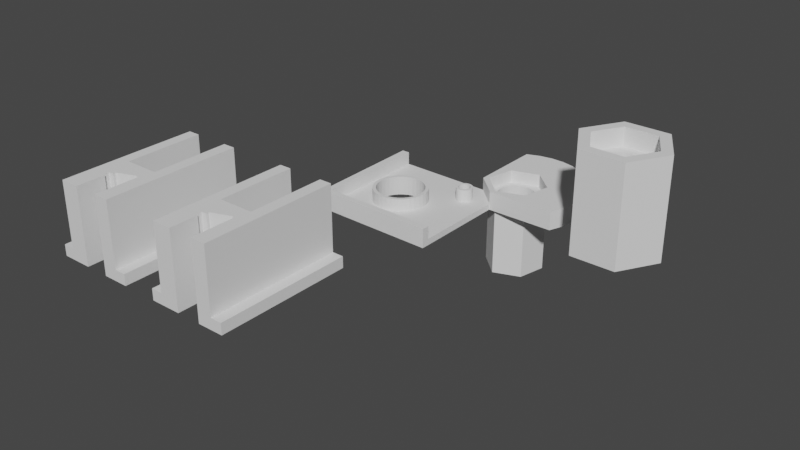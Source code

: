 # Source: soporte-arzopa.blend  (saved by Blender 4.2.66; exported with 4.5.12 LTS)
import bpy
from mathutils import Matrix  # noqa: F401  (used for matrix-valued properties, if any)

bpy.ops.wm.read_factory_settings(use_empty=True)
scene = bpy.context.scene
scene.name = 'Scene'

# ---- collections
col_collection = bpy.data.collections.new('Collection'); scene.collection.children.link(col_collection)

# ---- world
world_world = bpy.data.worlds.new('World'); scene.world = world_world
world_world.use_nodes = True; world_world.node_tree.nodes.clear()
_N = world_world.node_tree.nodes; _L = world_world.node_tree.links
n0 = _N.new('ShaderNodeOutputWorld'); n0.name = 'World Output'; n0.location = (300, 300)
n1 = _N.new('ShaderNodeBackground'); n1.name = 'Background'; n1.location = (10, 300)
n1.inputs[0].default_value = (0.05088, 0.05088, 0.05088, 1.0)
_L.new(n1.outputs[0], n0.inputs[0])
n0.is_active_output = True
world_world.color = (0.05088, 0.05088, 0.05088)
world_world.use_sun_shadow = False
world_world.sun_shadow_jitter_overblur = 0.0

# ---- meshes
me_plane_001 = bpy.data.meshes.new('Plane.001')
me_plane_001.from_pydata([], [], [])
_uv = me_plane_001.uv_layers.new(name='UVMap')
_uv.uv.foreach_set('vector', [])
me_plane_001.update()
me_soporte_arzopa = bpy.data.meshes.new('soporte-arzopa')
me_soporte_arzopa.from_pydata([(-0.2263, -0.6401, -0.6828), (-0.2263, -1.387, -0.6828), (-0.6833, -1.387, -0.6828), (-0.6833, -0.768, -0.6828), (-0.2267, -0.6401, 1.338), (-0.6833, -0.768, 1.338), (-0.6833, -1.387, 1.338), (-0.2267, -1.387, 1.338), (-0.2264, -1.387, -0.3849), (-0.1708, -1.387, -0.3849), (-0.1713, -1.387, 1.338), (0.557, 2.28, -0.3849), (0.557, 0.1846, -0.3849), (0.557, 0.1846, 1.338), (0.557, 2.28, 1.338), (-0.09825, -0.4562, -0.3849), (-0.09825, -0.3911, -0.3849), (-0.09881, -0.3911, 1.338), (-0.09881, -0.4562, 1.338), (-0.4729, 2.28, -0.3849), (-0.6833, 2.28, -0.3849), (-0.6833, 2.28, 1.338), (-0.4726, 2.28, 1.338), (0.4841, -1.387, -0.3849), (0.8823, -1.387, -0.3849), (0.8823, -1.387, 1.338), (0.4841, -1.387, 1.338), (-0.3716, 0.1846, -0.3849), (-0.371, 0.1846, 1.338), (0.405, -0.2036, 1.338), (0.5066, -0.09518, 1.338), (0.8823, 2.28, -0.3849), (0.8823, 2.28, 1.338), (-0.6833, -0.768, -0.3849), (-0.6833, -1.387, -0.3849), (0.4841, -0.2598, -0.3849), (0.4841, -0.2601, 1.338), (-0.3716, 2.28, -0.3849), (-0.371, 2.28, 1.338), (0.8823, 0.1864, -0.3849), (0.8823, 0.1864, 1.338), (-0.6833, -0.6248, -0.3849), (-0.6833, -0.3673, -0.3849), (-0.9871, -0.3673, -0.3849), (-0.9871, -0.6248, -0.3849), (-0.3717, 0.1846, -0.6828), (-0.3717, 2.28, -0.6828), (0.8823, -0.1668, 1.338), (0.568, -0.175, 1.338), (0.8823, 2.28, -0.6828), (1.183, 2.28, -0.3849), (1.183, 2.28, -0.6828), (0.557, 2.28, -0.6828), (0.557, 0.1846, -0.6828), (0.5066, -0.09518, -0.6828), (0.405, -0.2036, -0.6828), (-0.09812, -0.3911, -0.6828), (0.4841, -1.387, -0.6828), (0.8823, -1.387, -0.6828), (-0.473, 2.28, -0.6828), (-0.6833, 2.28, -0.6828), (-0.09812, -0.4562, -0.6828), (-0.1707, -1.387, -0.6828), (1.183, 0.1864, -0.6828), (1.183, 0.1864, -0.3849), (-0.9871, -0.768, -0.6828), (-0.9871, -1.387, -0.6828), (-0.9871, -1.387, -0.3849), (-0.9871, -0.768, -0.3849), (1.183, -1.387, -0.6828), (1.183, -1.387, -0.3849), (-0.9871, 2.28, -0.6828), (-0.9871, 2.28, -0.3849), (0.8823, 0.1864, -0.6828), (0.8823, -0.1668, -0.3849), (1.183, -0.1668, -0.3849), (-0.6833, -0.6248, -0.6828), (-0.9871, -0.6248, -0.6828), (-0.6833, -0.3673, -0.6828), (-0.9871, -0.3673, -0.6828), (-0.6833, -0.6248, 1.338), (-0.6833, -0.3673, 1.338), (-0.9871, 0.1802, -0.6828), (-0.9871, 0.1802, -0.3849), (-0.6833, 0.1802, -0.6828), (-0.2395, -0.3674, -0.6828), (-0.2263, -0.4813, -0.6828), (-0.6833, 0.1802, 1.338), (-0.6833, 0.1802, -0.3849), (0.8823, -0.1668, -0.6828), (1.183, -0.1668, -0.6828), (-0.2399, -0.3674, 1.338), (-0.2267, -0.4813, 1.338), (-0.4726, 0.1824, 1.338), (0.405, -0.2036, -0.3849), (0.568, -0.175, -0.6828), (0.4841, -0.2598, -0.6828), (-0.473, 0.1824, -0.6828), (-0.1713, -0.6357, 1.338), (-0.1708, -0.6357, -0.3849), (-0.1707, -0.6357, -0.6828), (0.4446, -0.201, 1.338), (0.4735, -0.2216, 1.338), (0.4446, -0.201, -0.6828), (0.4446, -0.201, -0.3849), (0.4735, -0.2216, -0.6828), (0.4735, -0.2216, -0.3849)], [], [(6, 7, 4, 5), (86, 85, 56, 61), (4, 98, 100, 0), (64, 75, 90, 63), (96, 35, 106, 105), (7, 6, 34, 8), (13, 14, 11, 12), (29, 17, 16, 94), (17, 29, 30), (30, 13, 28), (30, 28, 17), (67, 66, 2, 34), (68, 44, 77, 65), (21, 22, 19, 20), (25, 26, 23, 24), (47, 25, 24, 74), (37, 27, 45, 46), (50, 51, 49, 31), (36, 26, 25), (25, 47, 48), (25, 48, 36), (64, 50, 31, 39), (66, 65, 3, 2), (53, 54, 55), (55, 56, 45), (55, 45, 53), (94, 16, 56, 55), (75, 64, 39, 74), (104, 101, 29, 94), (69, 70, 24, 58), (24, 23, 57, 58), (19, 37, 46, 59), (43, 44, 41, 42), (6, 5, 33, 34), (38, 28, 27, 37), (23, 35, 96, 57), (71, 72, 20, 60), (51, 63, 73, 49), (11, 31, 49, 52), (68, 67, 34, 33), (77, 79, 78, 76), (81, 42, 41, 80), (44, 68, 33, 41), (83, 72, 71, 82), (88, 87, 21, 20), (32, 40, 39, 31), (43, 83, 82, 79), (80, 92, 91, 81), (83, 88, 20, 72), (40, 47, 74, 39), (83, 43, 42, 88), (5, 80, 41, 33), (16, 15, 61, 56), (87, 88, 42, 81), (65, 77, 76, 3), (12, 11, 52, 53), (67, 68, 65, 66), (79, 82, 84, 78), (44, 43, 79, 77), (90, 69, 58, 89), (93, 87, 81, 91), (91, 17, 28), (91, 28, 93), (22, 21, 87, 93), (13, 30, 48), (1, 0, 100, 62), (22, 38, 37, 19), (53, 52, 49, 73), (40, 13, 48, 47), (95, 54, 53), (63, 90, 89, 73), (38, 22, 93, 28), (9, 8, 1, 62), (102, 48, 30, 101), (59, 97, 84, 60), (75, 70, 69, 90), (82, 71, 60, 84), (92, 4, 0, 86), (9, 99, 98, 10), (50, 64, 63, 51), (70, 75, 74, 24), (17, 18, 15, 16), (5, 4, 92, 80), (95, 53, 73, 89), (56, 85, 97), (56, 97, 45), (46, 45, 97, 59), (84, 97, 85, 78), (76, 78, 85, 86), (92, 18, 17, 91), (20, 19, 59, 60), (28, 13, 12, 27), (10, 7, 8, 9), (27, 12, 53, 45), (96, 89, 58, 57), (7, 10, 98, 4), (9, 62, 100, 99), (98, 99, 100), (35, 36, 102, 106), (86, 61, 15), (15, 18, 92), (15, 92, 86), (30, 29, 101), (102, 36, 48), (3, 76, 86, 0), (106, 102, 101, 104), (103, 104, 94, 55), (105, 106, 104, 103), (26, 36, 35, 23), (8, 34, 2, 1), (2, 3, 0, 1), (96, 95, 89), (54, 95, 96), (54, 96, 105), (103, 55, 54), (105, 103, 54), (13, 40, 32, 14), (14, 32, 31, 11)])
me_soporte_arzopa.update()
me_soporte_arzopa_002 = bpy.data.meshes.new('soporte-arzopa.002')
me_soporte_arzopa_002.from_pydata([(-0.2263, -0.6401, -0.6828), (-0.2263, -1.387, -0.6828), (-0.6833, -1.387, -0.6828), (-0.6833, -0.768, -0.6828), (-0.2267, -0.6401, 1.338), (-0.6833, -0.768, 1.338), (-0.6833, -1.387, 1.338), (-0.2267, -1.387, 1.338), (-0.2264, -1.387, -0.3849), (-0.1708, -1.387, -0.3849), (-0.1713, -1.387, 1.338), (0.557, 2.28, -0.3849), (0.557, 0.1846, -0.3849), (0.557, 0.1846, 1.338), (0.557, 2.28, 1.338), (-0.09825, -0.4562, -0.3849), (-0.09825, -0.3911, -0.3849), (-0.09881, -0.3911, 1.338), (-0.09881, -0.4562, 1.338), (-0.4729, 2.28, -0.3849), (-0.6833, 2.28, -0.3849), (-0.6833, 2.28, 1.338), (-0.4726, 2.28, 1.338), (0.4841, -1.387, -0.3849), (0.8823, -1.387, -0.3849), (0.8823, -1.387, 1.338), (0.4841, -1.387, 1.338), (-0.3716, 0.1846, -0.3849), (-0.371, 0.1846, 1.338), (0.405, -0.2036, 1.338), (0.5066, -0.09518, 1.338), (0.8823, 2.28, -0.3849), (0.8823, 2.28, 1.338), (-0.6833, -0.768, -0.3849), (-0.6833, -1.387, -0.3849), (0.4841, -0.2598, -0.3849), (0.4841, -0.2601, 1.338), (-0.3716, 2.28, -0.3849), (-0.371, 2.28, 1.338), (0.8823, 0.1864, -0.3849), (0.8823, 0.1864, 1.338), (-0.6833, -0.6248, -0.3849), (-0.6833, -0.3673, -0.3849), (-0.9871, -0.3673, -0.3849), (-0.9871, -0.6248, -0.3849), (-0.3717, 0.1846, -0.6828), (-0.3717, 2.28, -0.6828), (0.8823, -0.1668, 1.338), (0.568, -0.175, 1.338), (0.8823, 2.28, -0.6828), (1.183, 2.28, -0.3849), (1.183, 2.28, -0.6828), (0.557, 2.28, -0.6828), (0.557, 0.1846, -0.6828), (0.5066, -0.09518, -0.6828), (0.405, -0.2036, -0.6828), (-0.09812, -0.3911, -0.6828), (0.4841, -1.387, -0.6828), (0.8823, -1.387, -0.6828), (-0.473, 2.28, -0.6828), (-0.6833, 2.28, -0.6828), (-0.09812, -0.4562, -0.6828), (-0.1707, -1.387, -0.6828), (1.183, 0.1864, -0.6828), (1.183, 0.1864, -0.3849), (-0.9871, -0.768, -0.6828), (-0.9871, -1.387, -0.6828), (-0.9871, -1.387, -0.3849), (-0.9871, -0.768, -0.3849), (1.183, -1.387, -0.6828), (1.183, -1.387, -0.3849), (-0.9871, 2.28, -0.6828), (-0.9871, 2.28, -0.3849), (0.8823, 0.1864, -0.6828), (0.8823, -0.1668, -0.3849), (1.183, -0.1668, -0.3849), (-0.6833, -0.6248, -0.6828), (-0.9871, -0.6248, -0.6828), (-0.6833, -0.3673, -0.6828), (-0.9871, -0.3673, -0.6828), (-0.6833, -0.6248, 1.338), (-0.6833, -0.3673, 1.338), (-0.9871, 0.1802, -0.6828), (-0.9871, 0.1802, -0.3849), (-0.6833, 0.1802, -0.6828), (-0.2395, -0.3674, -0.6828), (-0.2263, -0.4813, -0.6828), (-0.6833, 0.1802, 1.338), (-0.6833, 0.1802, -0.3849), (0.8823, -0.1668, -0.6828), (1.183, -0.1668, -0.6828), (-0.2399, -0.3674, 1.338), (-0.2267, -0.4813, 1.338), (-0.4726, 0.1824, 1.338), (0.405, -0.2036, -0.3849), (0.568, -0.175, -0.6828), (0.4841, -0.2598, -0.6828), (-0.473, 0.1824, -0.6828), (-0.1713, -0.6357, 1.338), (-0.1708, -0.6357, -0.3849), (-0.1707, -0.6357, -0.6828), (0.4445, -0.201, 1.338), (0.4735, -0.2216, 1.338), (0.4446, -0.201, -0.6828), (0.4446, -0.201, -0.3849), (0.4735, -0.2216, -0.6828), (0.4735, -0.2216, -0.3849)], [], [(6, 7, 4, 5), (86, 85, 56, 61), (4, 98, 100, 0), (64, 75, 90, 63), (96, 35, 106, 105), (7, 6, 34, 8), (13, 14, 11, 12), (29, 17, 16, 94), (17, 29, 30), (30, 13, 28), (30, 28, 17), (67, 66, 2, 34), (68, 44, 77, 65), (21, 22, 19, 20), (25, 26, 23, 24), (47, 25, 24, 74), (37, 27, 45, 46), (50, 51, 49, 31), (36, 26, 25), (25, 47, 48), (25, 48, 36), (64, 50, 31, 39), (66, 65, 3, 2), (53, 54, 55), (55, 56, 45), (55, 45, 53), (94, 16, 56, 55), (75, 64, 39, 74), (104, 101, 29, 94), (69, 70, 24, 58), (24, 23, 57, 58), (19, 37, 46, 59), (43, 44, 41, 42), (6, 5, 33, 34), (38, 28, 27, 37), (23, 35, 96, 57), (71, 72, 20, 60), (51, 63, 73, 49), (11, 31, 49, 52), (68, 67, 34, 33), (77, 79, 78, 76), (81, 42, 41, 80), (44, 68, 33, 41), (83, 72, 71, 82), (88, 87, 21, 20), (32, 40, 39, 31), (43, 83, 82, 79), (80, 92, 91, 81), (83, 88, 20, 72), (40, 47, 74, 39), (83, 43, 42, 88), (5, 80, 41, 33), (16, 15, 61, 56), (87, 88, 42, 81), (65, 77, 76, 3), (12, 11, 52, 53), (67, 68, 65, 66), (79, 82, 84, 78), (44, 43, 79, 77), (90, 69, 58, 89), (93, 87, 81, 91), (91, 17, 28), (91, 28, 93), (22, 21, 87, 93), (13, 30, 48), (1, 0, 100, 62), (22, 38, 37, 19), (53, 52, 49, 73), (40, 13, 48, 47), (95, 54, 53), (63, 90, 89, 73), (38, 22, 93, 28), (9, 8, 1, 62), (102, 48, 30, 101), (59, 97, 84, 60), (75, 70, 69, 90), (82, 71, 60, 84), (92, 4, 0, 86), (9, 99, 98, 10), (50, 64, 63, 51), (70, 75, 74, 24), (17, 18, 15, 16), (5, 4, 92, 80), (95, 53, 73, 89), (56, 85, 97), (56, 97, 45), (46, 45, 97, 59), (84, 97, 85, 78), (76, 78, 85, 86), (92, 18, 17, 91), (20, 19, 59, 60), (28, 13, 12, 27), (10, 7, 8, 9), (27, 12, 53, 45), (96, 89, 58, 57), (7, 10, 98, 4), (9, 62, 100, 99), (98, 99, 100), (35, 36, 102, 106), (86, 61, 15), (15, 18, 92), (15, 92, 86), (30, 29, 101), (102, 36, 48), (3, 76, 86, 0), (106, 102, 101, 104), (103, 104, 94, 55), (105, 106, 104, 103), (26, 36, 35, 23), (8, 34, 2, 1), (2, 3, 0, 1), (96, 95, 89), (54, 95, 96), (54, 96, 105), (103, 55, 54), (105, 103, 54), (13, 40, 32, 14), (14, 32, 31, 11)])
me_soporte_arzopa_002.update()
me_circle = bpy.data.meshes.new('Circle')
me_circle.from_pydata([(0.0, 1.0, -0.317), (-0.1951, 0.9808, -0.317), (-0.3827, 0.9239, -0.317), (-0.5556, 0.8315, -0.317), (-0.7071, 0.7071, -0.317), (-0.8315, 0.5556, -0.317), (-0.9239, 0.3827, -0.317), (-0.9808, 0.1951, -0.317), (-1.0, 0.0, -0.317), (-0.9808, -0.1951, -0.317), (-0.9239, -0.3827, -0.317), (-0.8315, -0.5556, -0.317), (-0.7071, -0.7071, -0.317), (-0.5556, -0.8315, -0.317), (-0.3827, -0.9239, -0.317), (-0.1951, -0.9808, -0.317), (0.0, -1.0, -0.317), (0.1951, -0.9808, -0.317), (0.3827, -0.9239, -0.317), (0.5556, -0.8315, -0.317), (0.7071, -0.7071, -0.317), (0.8315, -0.5556, -0.317), (0.9239, -0.3827, -0.317), (0.9808, -0.1951, -0.317), (1.0, 0.0, -0.317), (0.9808, 0.1951, -0.317), (0.9239, 0.3827, -0.317), (0.8315, 0.5556, -0.317), (0.7071, 0.7071, -0.317), (0.5556, 0.8315, -0.317), (0.3827, 0.9239, -0.317), (0.1951, 0.9808, -0.317), (-0.2955, 3.612, -0.6358), (0.3932, 3.601, -0.6358), (1.066, 3.455, -0.6358), (2.265, 2.789, -0.6358), (2.744, 2.294, -0.6358), (3.117, 1.715, -0.6358), (3.493, 0.3965, -0.6358), (3.482, -0.2922, -0.6358), (3.336, -0.9654, -0.6358), (3.062, -1.696, -0.6358), (-1.614, 3.236, -0.6358), (-0.9732, 3.489, -0.6358), (-1.618, -0.6161, 0.3439), (-1.048, 1.021, -0.6358), (-1.71, -1.645, -0.321), (-1.627, -1.653, -0.321), (-1.474, -1.717, -0.321), (-1.627, -2.486, -0.321), (-1.71, -2.494, -0.321), (-2.102, -2.232, -0.321), (-2.126, -2.152, -0.321), (-2.126, -1.987, -0.321), (-2.063, -1.834, -0.321), (-2.01, -1.769, -0.321), (-1.872, -1.677, -0.321), (-1.547, -1.677, -0.321), (-1.41, -1.769, -0.321), (-1.357, -1.834, -0.321), (-1.318, -1.907, -0.321), (-1.294, -1.987, -0.321), (-1.285, -2.069, -0.321), (-1.294, -2.152, -0.321), (-1.318, -2.232, -0.321), (-1.357, -2.305, -0.321), (-1.41, -2.369, -0.321), (-1.474, -2.422, -0.321), (-1.547, -2.461, -0.321), (-1.793, -2.486, -0.321), (-1.872, -2.461, -0.321), (-1.946, -2.422, -0.321), (-2.01, -2.369, -0.321), (-2.063, -2.305, -0.321), (-2.134, -2.069, -0.321), (-2.102, -1.907, -0.321), (-1.946, -1.717, -0.321), (-1.793, -1.653, -0.321), (-1.71, -1.764, -0.321), (-1.65, -1.769, -0.321), (-1.593, -1.787, -0.321), (-1.54, -1.815, -0.321), (-1.494, -1.853, -0.321), (-1.456, -1.9, -0.321), (-1.427, -1.952, -0.321), (-1.41, -2.01, -0.321), (-1.404, -2.069, -0.321), (-1.41, -2.129, -0.321), (-1.427, -2.186, -0.321), (-1.456, -2.239, -0.321), (-1.494, -2.286, -0.321), (-1.54, -2.324, -0.321), (-1.593, -2.352, -0.321), (-1.65, -2.369, -0.321), (-1.71, -2.375, -0.321), (-1.769, -2.369, -0.321), (-1.827, -2.352, -0.321), (-1.88, -2.324, -0.321), (-1.926, -2.286, -0.321), (-1.964, -2.239, -0.321), (-1.992, -2.186, -0.321), (-2.01, -2.129, -0.321), (-2.016, -2.069, -0.321), (-2.01, -2.01, -0.321), (-1.992, -1.952, -0.321), (-1.964, -1.9, -0.321), (-1.926, -1.853, -0.321), (-1.88, -1.815, -0.321), (-1.827, -1.787, -0.321), (-1.769, -1.769, -0.321), (-4.105, -2.705, -0.321), (-3.832, -2.732, -0.321), (-3.327, -2.941, -0.321), (-3.832, -5.478, -0.321), (-4.105, -5.505, -0.321), (-5.399, -4.641, -0.321), (-5.478, -4.378, -0.321), (-5.478, -3.832, -0.321), (-5.269, -3.327, -0.321), (-5.095, -3.115, -0.321), (-4.641, -2.812, -0.321), (-3.569, -2.812, -0.321), (-3.115, -3.115, -0.321), (-2.941, -3.327, -0.321), (-2.812, -3.569, -0.321), (-2.732, -3.832, -0.321), (-2.705, -4.105, -0.321), (-2.732, -4.378, -0.321), (-2.812, -4.641, -0.321), (-2.941, -4.883, -0.321), (-3.115, -5.095, -0.321), (-3.327, -5.269, -0.321), (-3.569, -5.399, -0.321), (-4.378, -5.478, -0.321), (-4.641, -5.399, -0.321), (-4.883, -5.269, -0.321), (-5.095, -5.095, -0.321), (-5.269, -4.883, -0.321), (-5.505, -4.105, -0.321), (-5.399, -3.569, -0.321), (-4.883, -2.941, -0.321), (-4.378, -2.732, -0.321), (-4.105, -2.88, -0.321), (-3.866, -2.904, -0.321), (-3.636, -2.973, -0.321), (-3.425, -3.087, -0.321), (-3.239, -3.239, -0.321), (-3.087, -3.425, -0.321), (-2.973, -3.636, -0.321), (-2.904, -3.866, -0.321), (-2.88, -4.105, -0.321), (-2.904, -4.344, -0.321), (-2.973, -4.574, -0.321), (-3.087, -4.786, -0.321), (-3.239, -4.971, -0.321), (-3.425, -5.124, -0.321), (-3.636, -5.237, -0.321), (-3.866, -5.307, -0.321), (-4.105, -5.33, -0.321), (-4.344, -5.307, -0.321), (-4.574, -5.237, -0.321), (-4.786, -5.124, -0.321), (-4.971, -4.971, -0.321), (-5.123, -4.786, -0.321), (-5.237, -4.574, -0.321), (-5.306, -4.344, -0.321), (-5.33, -4.105, -0.321), (-5.306, -3.866, -0.321), (-5.237, -3.636, -0.321), (-5.123, -3.425, -0.321), (-4.971, -3.239, -0.321), (-4.786, -3.087, -0.321), (-4.574, -2.973, -0.321), (-4.344, -2.904, -0.321), (-0.4345, -1.714, -0.321), (-1.618, -0.6161, -0.321), (-0.4345, -6.529, -0.321), (-6.518, -6.529, -0.321), (-6.518, -0.537, -0.321), (-1.627, -1.653, -0.6412), (-1.71, -1.645, -0.6412), (-1.71, -2.494, -0.6412), (-1.627, -2.486, -0.6412), (-2.126, -2.152, -0.6412), (-2.102, -2.232, -0.6412), (-2.01, -1.769, -0.6412), (-2.063, -1.834, -0.6412), (-1.357, -1.834, -0.6412), (-1.41, -1.769, -0.6412), (-1.318, -1.907, -0.6412), (-1.294, -1.987, -0.6412), (-1.285, -2.069, -0.6412), (-1.294, -2.152, -0.6412), (-1.318, -2.232, -0.6412), (-1.357, -2.305, -0.6412), (-1.41, -2.369, -0.6412), (-1.474, -2.422, -0.6412), (-1.547, -2.461, -0.6412), (-1.872, -2.461, -0.6412), (-1.793, -2.486, -0.6412), (-1.946, -2.422, -0.6412), (-2.01, -2.369, -0.6412), (-2.063, -2.305, -0.6412), (-1.65, -1.769, -0.6412), (-1.71, -1.764, -0.6412), (-1.593, -1.787, -0.6412), (-1.54, -1.815, -0.6412), (-1.494, -1.853, -0.6412), (-1.456, -1.9, -0.6412), (-1.427, -1.952, -0.6412), (-1.41, -2.01, -0.6412), (-1.404, -2.069, -0.6412), (-1.41, -2.129, -0.6412), (-1.427, -2.186, -0.6412), (-1.456, -2.239, -0.6412), (-1.494, -2.286, -0.6412), (-1.54, -2.324, -0.6412), (-1.593, -2.352, -0.6412), (-1.65, -2.369, -0.6412), (-1.71, -2.375, -0.6412), (-1.769, -2.369, -0.6412), (-1.827, -2.352, -0.6412), (-1.88, -2.324, -0.6412), (-1.926, -2.286, -0.6412), (-1.964, -2.239, -0.6412), (-1.992, -2.186, -0.6412), (-2.01, -2.129, -0.6412), (-2.016, -2.069, -0.6412), (-2.01, -2.01, -0.6412), (-1.992, -1.952, -0.6412), (-1.964, -1.9, -0.6412), (-1.926, -1.853, -0.6412), (-1.88, -1.815, -0.6412), (-1.827, -1.787, -0.6412), (-1.769, -1.769, -0.6412), (-1.547, -1.677, -0.6412), (-2.134, -2.069, -0.6412), (-2.102, -1.907, -0.6412), (-1.946, -1.717, -0.6412), (-1.793, -1.653, -0.6412), (-1.474, -1.717, -0.6412), (-2.126, -1.987, -0.6358), (-1.872, -1.677, -0.6412), (-3.832, -2.732, -0.6412), (-4.105, -2.705, -0.6412), (-4.105, -5.505, -0.6412), (-3.832, -5.478, -0.6412), (-5.478, -4.378, -0.6412), (-5.399, -4.641, -0.6412), (-5.095, -3.115, -0.6412), (-5.269, -3.327, -0.6412), (-2.941, -3.327, -0.6412), (-3.115, -3.115, -0.6412), (-2.812, -3.569, -0.6412), (-2.732, -3.832, -0.6412), (-2.705, -4.105, -0.6412), (-2.732, -4.378, -0.6412), (-2.812, -4.641, -0.6412), (-2.941, -4.883, -0.6412), (-3.115, -5.095, -0.6412), (-3.327, -5.269, -0.6412), (-3.569, -5.399, -0.6412), (-4.641, -5.399, -0.6412), (-4.378, -5.478, -0.6412), (-4.883, -5.269, -0.6412), (-5.095, -5.095, -0.6412), (-5.269, -4.883, -0.6412), (-3.866, -2.904, -0.6412), (-4.105, -2.88, -0.6412), (-3.636, -2.973, -0.6412), (-3.425, -3.087, -0.6412), (-3.239, -3.239, -0.6412), (-3.087, -3.425, -0.6412), (-2.973, -3.636, -0.6412), (-2.904, -3.866, -0.6412), (-2.88, -4.105, -0.6412), (-2.904, -4.344, -0.6412), (-2.973, -4.574, -0.6412), (-3.087, -4.786, -0.6412), (-3.239, -4.971, -0.6412), (-3.425, -5.124, -0.6412), (-3.636, -5.237, -0.6412), (-3.866, -5.307, -0.6412), (-4.105, -5.33, -0.6412), (-4.344, -5.307, -0.6412), (-4.574, -5.237, -0.6412), (-4.786, -5.124, -0.6412), (-4.971, -4.971, -0.6412), (-5.123, -4.786, -0.6412), (-5.237, -4.574, -0.6412), (-5.306, -4.344, -0.6412), (-5.33, -4.105, -0.6412), (-5.306, -3.866, -0.6412), (-5.237, -3.636, -0.6412), (-5.123, -3.425, -0.6412), (-4.971, -3.239, -0.6412), (-4.786, -3.087, -0.6412), (-4.574, -2.973, -0.6412), (-4.344, -2.904, -0.6412), (-3.569, -2.812, -0.6412), (-5.505, -4.105, -0.6412), (-5.399, -3.569, -0.6412), (-4.883, -2.941, -0.6412), (-4.378, -2.732, -0.6412), (-3.327, -2.941, -0.6412), (-5.478, -3.832, -0.6412), (-4.641, -2.812, -0.6412), (-0.4345, -1.714, -0.6412), (-0.4345, -6.529, -0.6412), (-6.518, -6.529, -0.6412), (-6.518, -0.537, -0.6412), (-3.832, -2.732, 0.3439), (-4.105, -2.705, 0.3439), (-4.105, -5.505, 0.3439), (-3.832, -5.478, 0.3439), (-5.478, -4.378, 0.3439), (-5.399, -4.641, 0.3439), (-5.095, -3.115, 0.3439), (-5.269, -3.327, 0.3439), (-2.941, -3.327, 0.3439), (-3.115, -3.115, 0.3439), (-2.812, -3.569, 0.3439), (-2.732, -3.832, 0.3439), (-2.705, -4.105, 0.3439), (-2.732, -4.378, 0.3439), (-2.812, -4.641, 0.3439), (-2.941, -4.883, 0.3439), (-3.115, -5.095, 0.3439), (-3.327, -5.269, 0.3439), (-3.569, -5.399, 0.3439), (-4.641, -5.399, 0.3439), (-4.378, -5.478, 0.3439), (-4.883, -5.269, 0.3439), (-5.095, -5.095, 0.3439), (-5.269, -4.883, 0.3439), (-3.866, -2.904, 0.3439), (-4.105, -2.88, 0.3439), (-3.636, -2.973, 0.3439), (-3.425, -3.087, 0.3439), (-3.239, -3.239, 0.3439), (-3.087, -3.425, 0.3439), (-2.973, -3.636, 0.3439), (-2.904, -3.866, 0.3439), (-2.88, -4.105, 0.3439), (-2.904, -4.344, 0.3439), (-2.973, -4.574, 0.3439), (-3.087, -4.786, 0.3439), (-3.239, -4.971, 0.3439), (-3.425, -5.124, 0.3439), (-3.636, -5.237, 0.3439), (-3.866, -5.307, 0.3439), (-4.105, -5.33, 0.3439), (-4.344, -5.307, 0.3439), (-4.574, -5.237, 0.3439), (-4.786, -5.124, 0.3439), (-4.971, -4.971, 0.3439), (-5.123, -4.786, 0.3439), (-5.237, -4.574, 0.3439), (-5.306, -4.344, 0.3439), (-5.33, -4.105, 0.3439), (-5.306, -3.866, 0.3439), (-5.237, -3.636, 0.3439), (-5.123, -3.425, 0.3439), (-4.971, -3.239, 0.3439), (-4.786, -3.087, 0.3439), (-4.574, -2.973, 0.3439), (-4.344, -2.904, 0.3439), (-3.569, -2.812, 0.3439), (-5.505, -4.105, 0.3439), (-5.399, -3.569, 0.3439), (-4.883, -2.941, 0.3439), (-4.378, -2.732, 0.3439), (-3.327, -2.941, 0.3439), (-5.478, -3.832, 0.3439), (-4.641, -2.812, 0.3439), (-1.627, -1.653, 0.3439), (-1.71, -1.645, 0.3439), (-1.71, -2.494, 0.3439), (-1.627, -2.486, 0.3439), (-2.126, -2.152, 0.3439), (-2.102, -2.232, 0.3439), (-2.01, -1.769, 0.3439), (-2.063, -1.834, 0.3439), (-1.357, -1.834, 0.3439), (-1.41, -1.769, 0.3439), (-1.318, -1.907, 0.3439), (-1.294, -1.987, 0.3439), (-1.285, -2.069, 0.3439), (-1.294, -2.152, 0.3439), (-1.318, -2.232, 0.3439), (-1.357, -2.305, 0.3439), (-1.41, -2.369, 0.3439), (-1.474, -2.422, 0.3439), (-1.547, -2.461, 0.3439), (-1.872, -2.461, 0.3439), (-1.793, -2.486, 0.3439), (-1.946, -2.422, 0.3439), (-2.01, -2.369, 0.3439), (-2.063, -2.305, 0.3439), (-1.65, -1.769, 0.3439), (-1.71, -1.764, 0.3439), (-1.593, -1.787, 0.3439), (-1.54, -1.815, 0.3439), (-1.494, -1.853, 0.3439), (-1.456, -1.9, 0.3439), (-1.427, -1.952, 0.3439), (-1.41, -2.01, 0.3439), (-1.404, -2.069, 0.3439), (-1.41, -2.129, 0.3439), (-1.427, -2.186, 0.3439), (-1.456, -2.239, 0.3439), (-1.494, -2.286, 0.3439), (-1.54, -2.324, 0.3439), (-1.593, -2.352, 0.3439), (-1.65, -2.369, 0.3439), (-1.71, -2.375, 0.3439), (-1.769, -2.369, 0.3439), (-1.827, -2.352, 0.3439), (-1.88, -2.324, 0.3439), (-1.926, -2.286, 0.3439), (-1.964, -2.239, 0.3439), (-1.992, -2.186, 0.3439), (-2.01, -2.129, 0.3439), (-2.016, -2.069, 0.3439), (-2.01, -2.01, 0.3439), (-1.992, -1.952, 0.3439), (-1.964, -1.9, 0.3439), (-1.926, -1.853, 0.3439), (-1.88, -1.815, 0.3439), (-1.827, -1.787, 0.3439), (-1.769, -1.769, 0.3439), (-1.547, -1.677, 0.3439), (-2.134, -2.069, 0.3439), (-2.102, -1.907, 0.3439), (-1.946, -1.717, 0.3439), (-1.793, -1.653, 0.3439), (-1.474, -1.717, 0.3439), (-2.126, -1.987, 0.3439), (-1.872, -1.677, 0.3439), (-0.4345, -6.93, -0.321), (-6.802, -6.812, -0.321), (-6.919, -0.537, -0.321), (-0.4345, -6.93, -0.6412), (-6.802, -6.812, -0.6412), (-6.919, -0.537, -0.6412), (-0.4345, -6.529, 0.3439), (-6.518, -6.529, 0.3439), (-6.518, -0.537, 0.3439), (-0.4345, -6.93, 0.3439), (-6.802, -6.812, 0.3439), (-6.919, -0.537, 0.3439), (-0.2379, -1.502, -0.321), (-1.421, -0.4043, -0.321), (-0.2379, -1.502, -0.6412), (-0.4345, -1.714, 0.3439), (-1.421, -0.4043, 0.3439), (-0.2379, -1.502, 0.3439), (1.698, 3.181, -0.6358), (3.37, 1.074, -0.6358), (0.368, 1.473, -0.6358), (1.467, 0.4715, -0.6358), (1.15, -0.9806, -0.6358), (-1.618, -0.6161, -0.6412), (-1.421, -0.4043, -0.6412), (0.3926, 3.6, -0.3183), (-0.2961, 3.611, -0.3183), (1.066, 3.454, -0.3183), (2.743, 2.293, -0.3183), (2.264, 2.788, -0.3183), (3.116, 1.714, -0.3183), (3.481, -0.2927, -0.3183), (3.492, 0.396, -0.3183), (3.335, -0.966, -0.3183), (3.061, -1.696, -0.3183), (-0.9738, 3.488, -0.3183), (-1.614, 3.235, -0.3183), (-0.4351, -1.715, -0.3237), (-1.049, 1.021, -0.3183), (1.466, 0.471, -0.3183), (0.3674, 1.472, -0.3183), (1.149, -0.9812, -0.3183), (-1.618, -0.6166, -0.3237), (1.698, 3.18, -0.3183), (3.369, 1.074, -0.3183), (0.3916, 3.599, 0.3439), (-0.2971, 3.611, 0.3439), (1.065, 3.454, 0.3439), (2.742, 2.293, 0.3439), (2.263, 2.788, 0.3439), (3.115, 1.714, 0.3439), (3.48, -0.2935, 0.3439), (3.491, 0.3952, 0.3439), (3.334, -0.9667, 0.3439), (3.06, -1.697, 0.3439), (-0.9747, 3.487, 0.3439), (-1.615, 3.234, 0.3439), (-0.436, -1.715, 0.3439), (-0.2395, -1.504, 0.3439), (-1.05, 1.02, 0.3439), (1.465, 0.4703, 0.3439), (0.3665, 1.471, 0.3439), (1.148, -0.9819, 0.3439), (-1.423, -0.4056, 0.3439), (-1.619, -0.6173, 0.3439), (1.697, 3.18, 0.3439), (3.368, 1.073, 0.3439), (-0.1951, 0.9808, -4.194), (0.0, 1.0, -4.194), (-0.3827, 0.9239, -4.194), (-0.5556, 0.8315, -4.194), (-0.7071, 0.7071, -4.194), (-0.8315, 0.5556, -4.194), (-0.9239, 0.3827, -4.194), (-0.9808, 0.1951, -4.194), (-1.0, 0.0, -4.194), (-0.9808, -0.1951, -4.194), (-0.9239, -0.3827, -4.194), (-0.8315, -0.5556, -4.194), (-0.7071, -0.7071, -4.194), (-0.5556, -0.8315, -4.194), (-0.3827, -0.9239, -4.194), (-0.1951, -0.9808, -4.194), (0.0, -1.0, -4.194), (0.1951, -0.9808, -4.194), (0.3827, -0.9239, -4.194), (0.5556, -0.8315, -4.194), (0.7071, -0.7071, -4.194), (0.8315, -0.5556, -4.194), (0.9239, -0.3827, -4.194), (0.9808, -0.1951, -4.194), (1.0, 0.0, -4.194), (0.9808, 0.1951, -4.194), (0.9239, 0.3827, -4.194), (0.8315, 0.5556, -4.194), (0.7071, 0.7071, -4.194), (0.5556, 0.8315, -4.194), (0.3827, 0.9239, -4.194), (0.1951, 0.9808, -4.194), (-0.2379, -1.502, -4.198), (-1.421, -0.4043, -4.198), (1.466, 0.471, -4.195), (0.3674, 1.472, -4.195), (1.149, -0.9812, -4.195), (-1.049, 1.021, -4.195), (8.351, -0.5921, 0.3439)], [], [(79, 399, 400, 78), (105, 426, 425, 104), (72, 397, 398, 73), (104, 425, 424, 103), (71, 396, 397, 72), (103, 424, 423, 102), (70, 394, 396, 71), (102, 423, 422, 101), (69, 395, 394, 70), (101, 422, 421, 100), (67, 392, 393, 68), (100, 421, 420, 99), (66, 391, 392, 67), (99, 420, 419, 98), (65, 390, 391, 66), (98, 419, 418, 97), (64, 389, 390, 65), (97, 418, 417, 96), (63, 388, 389, 64), (96, 417, 416, 95), (62, 387, 388, 63), (95, 416, 415, 94), (61, 386, 387, 62), (94, 415, 414, 93), (77, 435, 376, 46), (60, 385, 386, 61), (93, 414, 413, 92), (56, 438, 435, 77), (59, 383, 385, 60), (92, 413, 412, 91), (76, 434, 438, 56), (58, 384, 383, 59), (151, 344, 343, 150), (116, 315, 368, 138), (150, 343, 342, 149), (111, 311, 367, 121), (137, 334, 316, 115), (149, 342, 341, 148), (114, 313, 331, 133), (148, 341, 340, 147), (142, 336, 366, 173), (132, 329, 314, 113), (147, 340, 339, 146), (173, 366, 365, 172), (112, 372, 320, 122), (146, 339, 338, 145), (172, 365, 364, 171), (121, 367, 372, 112), (145, 338, 337, 144), (171, 364, 363, 170), (144, 337, 335, 143), (170, 363, 362, 169), (143, 335, 336, 142), (169, 362, 361, 168), (136, 333, 334, 137), (168, 361, 360, 167), (135, 332, 333, 136), (167, 360, 359, 166), (134, 330, 332, 135), (166, 359, 358, 165), (133, 331, 330, 134), (165, 358, 357, 164), (131, 328, 329, 132), (164, 357, 356, 163), (52, 111, 121, 112, 122, 123, 124, 125, 126, 50, 69, 70, 71, 72, 73, 51), (47, 57, 48, 58, 59, 60, 61, 174, 175, 46), (55, 76, 56, 77, 46, 175, 178, 119, 140, 120, 141, 110, 111, 52, 74, 53, 75, 54), (50, 126, 127, 128, 129, 130, 176, 174, 61, 62, 63, 64, 65, 66, 67, 68, 49), (113, 114, 133, 134, 135, 136, 177, 176, 130, 131, 132), (116, 138, 117, 139, 118, 119, 178, 177, 136, 137, 115), (203, 204, 180, 179), (203, 179, 235, 205), (235, 240, 206, 205), (240, 188, 207, 206), (188, 187, 208, 207), (187, 189, 209, 208), (189, 190, 210, 209), (190, 191, 211, 210), (230, 186, 185, 231), (221, 198, 200, 222), (236, 241, 228, 227), (218, 217, 197, 182), (238, 242, 233, 232), (220, 199, 198, 221), (236, 227, 226, 183), (231, 185, 238, 232), (234, 239, 180, 204), (233, 242, 239, 234), (181, 199, 220, 219), (229, 237, 186, 230), (226, 225, 184, 183), (181, 219, 218, 182), (200, 201, 223, 222), (224, 202, 184, 225), (228, 241, 237, 229), (223, 201, 202, 224), (216, 196, 197, 217), (191, 192, 212, 211), (214, 213, 193, 194), (213, 212, 192, 193), (195, 215, 214, 194), (215, 195, 196, 216), (267, 268, 244, 243), (267, 243, 299, 269), (299, 304, 270, 269), (304, 252, 271, 270), (252, 251, 272, 271), (251, 253, 273, 272), (253, 254, 274, 273), (254, 255, 275, 274), (294, 250, 249, 295), (285, 262, 264, 286), (300, 305, 292, 291), (282, 281, 261, 246), (302, 306, 297, 296), (284, 263, 262, 285), (300, 291, 290, 247), (295, 249, 302, 296), (298, 303, 244, 268), (297, 306, 303, 298), (245, 263, 284, 283), (293, 301, 250, 294), (290, 289, 248, 247), (245, 283, 282, 246), (264, 265, 287, 286), (288, 266, 248, 289), (292, 305, 301, 293), (287, 265, 266, 288), (280, 260, 261, 281), (255, 256, 276, 275), (278, 277, 257, 258), (277, 276, 256, 257), (259, 279, 278, 258), (279, 259, 260, 280), (183, 184, 202, 201, 200, 198, 199, 181, 255, 254, 253, 251, 252, 304, 299, 243), (179, 180, 462, 307, 190, 189, 187, 188, 240, 235), (185, 186, 237, 241, 236, 183, 243, 244, 303, 306, 302, 249, 310, 462, 180, 239, 242, 238), (181, 182, 197, 196, 195, 194, 193, 192, 191, 190, 307, 308, 259, 258, 257, 256, 255), (246, 261, 260, 259, 308, 309, 265, 264, 262, 263, 245), (247, 248, 266, 265, 309, 310, 249, 250, 301, 305, 300), (163, 288, 289, 164), (91, 216, 217, 92), (164, 289, 290, 165), (92, 217, 218, 93), (165, 290, 291, 166), (93, 218, 219, 94), (166, 291, 292, 167), (94, 219, 220, 95), (167, 292, 293, 168), (95, 220, 221, 96), (168, 293, 294, 169), (142, 268, 267, 143), (96, 221, 222, 97), (169, 294, 295, 170), (143, 267, 269, 144), (97, 222, 223, 98), (170, 295, 296, 171), (144, 269, 270, 145), (98, 223, 224, 99), (171, 296, 297, 172), (145, 270, 271, 146), (99, 224, 225, 100), (172, 297, 298, 173), (146, 271, 272, 147), (176, 308, 307, 174), (100, 225, 226, 101), (173, 298, 268, 142), (147, 272, 273, 148), (308, 442, 443, 309), (101, 226, 227, 102), (148, 273, 274, 149), (176, 439, 442, 308), (102, 227, 228, 103), (149, 274, 275, 150), (103, 228, 229, 104), (150, 275, 276, 151), (175, 462, 310, 178), (104, 229, 230, 105), (78, 204, 203, 79), (151, 276, 277, 152), (105, 230, 231, 106), (79, 203, 205, 80), (152, 277, 278, 153), (106, 231, 232, 107), (80, 205, 206, 81), (153, 278, 279, 154), (107, 232, 233, 108), (81, 206, 207, 82), (154, 279, 280, 155), (108, 233, 234, 109), (82, 207, 208, 83), (155, 280, 281, 156), (109, 234, 204, 78), (83, 208, 209, 84), (156, 281, 282, 157), (84, 209, 210, 85), (157, 282, 283, 158), (85, 210, 211, 86), (158, 283, 284, 159), (86, 211, 212, 87), (159, 284, 285, 160), (87, 212, 213, 88), (160, 285, 286, 161), (88, 213, 214, 89), (161, 286, 287, 162), (89, 214, 215, 90), (162, 287, 288, 163), (90, 215, 216, 91), (335, 311, 312, 336), (335, 337, 367, 311), (367, 337, 338, 372), (372, 338, 339, 320), (320, 339, 340, 319), (319, 340, 341, 321), (321, 341, 342, 322), (322, 342, 343, 323), (362, 363, 317, 318), (353, 354, 332, 330), (368, 359, 360, 373), (350, 314, 329, 349), (370, 364, 365, 374), (352, 353, 330, 331), (368, 315, 358, 359), (363, 364, 370, 317), (366, 336, 312, 371), (365, 366, 371, 374), (313, 351, 352, 331), (361, 362, 318, 369), (358, 315, 316, 357), (313, 314, 350, 351), (332, 354, 355, 333), (356, 357, 316, 334), (360, 361, 369, 373), (355, 356, 334, 333), (348, 349, 329, 328), (323, 343, 344, 324), (346, 326, 325, 345), (345, 325, 324, 344), (327, 326, 346, 347), (347, 348, 328, 327), (110, 312, 311, 111), (138, 368, 373, 117), (152, 345, 344, 151), (113, 314, 313, 114), (117, 373, 369, 139), (153, 346, 345, 152), (115, 316, 315, 116), (139, 369, 318, 118), (154, 347, 346, 153), (118, 318, 317, 119), (119, 317, 370, 140), (155, 348, 347, 154), (122, 320, 319, 123), (140, 370, 374, 120), (156, 349, 348, 155), (123, 319, 321, 124), (120, 374, 371, 141), (157, 350, 349, 156), (124, 321, 322, 125), (141, 371, 312, 110), (158, 351, 350, 157), (125, 322, 323, 126), (159, 352, 351, 158), (126, 323, 324, 127), (160, 353, 352, 159), (127, 324, 325, 128), (161, 354, 353, 160), (128, 325, 326, 129), (162, 355, 354, 161), (129, 326, 327, 130), (163, 356, 355, 162), (130, 327, 328, 131), (399, 375, 376, 400), (399, 401, 431, 375), (431, 401, 402, 436), (436, 402, 403, 384), (384, 403, 404, 383), (383, 404, 405, 385), (385, 405, 406, 386), (386, 406, 407, 387), (426, 427, 381, 382), (417, 418, 396, 394), (432, 423, 424, 437), (414, 378, 393, 413), (434, 428, 429, 438), (416, 417, 394, 395), (432, 379, 422, 423), (427, 428, 434, 381), (430, 400, 376, 435), (429, 430, 435, 438), (377, 415, 416, 395), (425, 426, 382, 433), (422, 379, 380, 421), (377, 378, 414, 415), (396, 418, 419, 397), (420, 421, 380, 398), (424, 425, 433, 437), (419, 420, 398, 397), (412, 413, 393, 392), (387, 407, 408, 388), (410, 390, 389, 409), (409, 389, 388, 408), (391, 390, 410, 411), (411, 412, 392, 391), (106, 427, 426, 105), (80, 401, 399, 79), (107, 428, 427, 106), (81, 402, 401, 80), (57, 431, 436, 48), (108, 429, 428, 107), (82, 403, 402, 81), (48, 436, 384, 58), (109, 430, 429, 108), (83, 404, 403, 82), (68, 393, 378, 49), (78, 400, 430, 109), (84, 405, 404, 83), (50, 377, 395, 69), (85, 406, 405, 84), (73, 398, 380, 51), (47, 375, 431, 57), (86, 407, 406, 85), (52, 379, 432, 74), (87, 408, 407, 86), (46, 376, 375, 47), (74, 432, 437, 53), (88, 409, 408, 87), (49, 378, 377, 50), (53, 437, 433, 75), (89, 410, 409, 88), (51, 380, 379, 52), (75, 433, 382, 54), (90, 411, 410, 89), (54, 382, 381, 55), (55, 381, 434, 76), (91, 412, 411, 90), (440, 443, 442, 439), (441, 444, 443, 440), (177, 446, 445, 176), (309, 443, 444, 310), (310, 444, 441, 178), (440, 449, 450, 441), (446, 449, 448, 445), (447, 450, 449, 446), (441, 450, 447, 178), (439, 448, 449, 440), (176, 445, 448, 439), (178, 447, 446, 177), (451, 453, 463, 452), (307, 453, 451, 174), (174, 451, 456, 454), (175, 452, 463, 462), (175, 174, 454, 44), (38, 39, 470, 471), (462, 463, 453, 307), (35, 457, 482, 468), (453, 461, 480, 451), (37, 36, 467, 469), (44, 454, 456, 455), (452, 175, 44, 455), (451, 452, 455, 456), (457, 34, 466, 482), (472, 473, 493, 492), (480, 478, 499, 501), (481, 475, 495, 503), (470, 472, 492, 490), (479, 478, 499, 500), (458, 37, 469, 483), (39, 40, 472, 470), (38, 458, 483, 471), (40, 41, 473, 472), (459, 460, 478, 479), (462, 42, 475, 481), (459, 45, 477, 479), (42, 43, 474, 475), (461, 460, 478, 480), (32, 33, 464, 465), (43, 32, 465, 474), (463, 462, 481, 452), (34, 33, 464, 466), (45, 463, 452, 477), (41, 307, 476, 473), (307, 453, 451, 476), (36, 35, 468, 467), (485, 484, 500, 498, 495, 494), (498, 502, 503, 495), (493, 496, 497, 501), (491, 490, 492, 493, 501, 499), (504, 486, 484, 500, 499, 491, 505, 489, 487, 488), (452, 481, 503, 502), (475, 474, 494, 495), (477, 452, 502, 498), (465, 464, 484, 485), (482, 466, 486, 504), (474, 465, 485, 494), (466, 464, 484, 486), (468, 482, 504, 488), (476, 451, 497, 496), (451, 480, 501, 497), (467, 468, 488, 487), (483, 469, 489, 505), (469, 467, 487, 489), (471, 483, 505, 491), (473, 476, 496, 493), (471, 470, 490, 491), (479, 477, 498, 500), (307, 41, 461, 453), (34, 457, 35, 36, 37, 458, 38, 460, 459, 33), (33, 32, 43, 42, 45, 459), (463, 45, 42, 462), (38, 460, 461, 41, 40, 39), (29, 30, 536, 535), (2, 3, 509, 508), (477, 479, 541, 543), (16, 15, 521, 522), (28, 29, 535, 534), (1, 2, 508, 506), (506, 508, 509, 510, 543, 541, 536, 537, 507), (523, 522, 521, 538, 542, 526, 525, 524), (528, 527, 526, 542, 540, 532, 531, 530, 529), (533, 534, 535, 536, 541, 540, 532), (17, 16, 522, 523), (3, 4, 510, 509), (30, 31, 537, 536), (452, 451, 538, 539), (18, 17, 523, 524), (4, 5, 511, 510), (31, 0, 507, 537), (19, 18, 524, 525), (5, 6, 512, 511), (20, 19, 525, 526), (451, 480, 542, 538), (6, 7, 513, 512), (21, 20, 526, 527), (7, 8, 514, 513), (22, 21, 527, 528), (8, 9, 515, 514), (23, 22, 528, 529), (452, 477, 543, 539), (9, 10, 516, 515), (479, 478, 540, 541), (24, 23, 529, 530), (11, 10, 516, 517), (480, 478, 540, 542), (25, 24, 530, 531), (12, 11, 517, 518), (26, 25, 531, 532), (13, 12, 518, 519), (26, 27, 533, 532), (14, 13, 519, 520), (0, 1, 506, 507), (27, 28, 534, 533), (15, 14, 520, 521), (10, 11, 12, 13, 14, 15, 451, 452, 9), (6, 5, 4, 477, 452, 9, 8, 7), (2, 1, 0, 31, 30, 479, 477, 4, 3), (28, 27, 26, 478, 479, 30, 29), (21, 22, 23, 24, 25, 26, 478, 480, 20), (16, 17, 18, 19, 20, 480, 451, 15)])
_uv = me_circle.uv_layers.new(name='UVMap')
_uv.uv.foreach_set('vector', [0.0, 0.0, 0.0, 0.0, 0.0, 0.0, 0.0, 0.0, 0.0, 0.0, 0.0, 0.0, 0.0, 0.0, 0.0, 0.0, 0.0, 0.0, 0.0, 0.0, 0.0, 0.0, 0.0, 0.0, 0.0, 0.0, 0.0, 0.0, 0.0, 0.0, 0.0, 0.0, 0.0, 0.0, 0.0, 0.0, 0.0, 0.0, 0.0, 0.0, 0.0, 0.0, 0.0, 0.0, 0.0, 0.0, 0.0, 0.0, 0.0, 0.0, 0.0, 0.0, 0.0, 0.0, 0.0, 0.0, 0.0, 0.0, 0.0, 0.0, 0.0, 0.0, 0.0, 0.0, 0.0, 0.0, 0.0, 0.0, 0.0, 0.0, 0.0, 0.0, 0.0, 0.0, 0.0, 0.0, 0.0, 0.0, 0.0, 0.0, 0.0, 0.0, 0.0, 0.0, 0.0, 0.0, 0.0, 0.0, 0.0, 0.0, 0.0, 0.0, 0.0, 0.0, 0.0, 0.0, 0.0, 0.0, 0.0, 0.0, 0.0, 0.0, 0.0, 0.0, 0.0, 0.0, 0.0, 0.0, 0.0, 0.0, 0.0, 0.0, 0.0, 0.0, 0.0, 0.0, 0.0, 0.0, 0.0, 0.0, 0.0, 0.0, 0.0, 0.0, 0.0, 0.0, 0.0, 0.0, 0.0, 0.0, 0.0, 0.0, 0.0, 0.0, 0.0, 0.0, 0.0, 0.0, 0.0, 0.0, 0.0, 0.0, 0.0, 0.0, 0.0, 0.0, 0.0, 0.0, 0.0, 0.0, 0.0, 0.0, 0.0, 0.0, 0.0, 0.0, 0.0, 0.0, 0.0, 0.0, 0.0, 0.0, 0.0, 0.0, 0.0, 0.0, 0.0, 0.0, 0.0, 0.0, 0.0, 0.0, 0.0, 0.0, 0.0, 0.0, 0.0, 0.0, 0.0, 0.0, 0.0, 0.0, 0.0, 0.0, 0.0, 0.0, 0.0, 0.0, 0.0, 0.0, 0.0, 0.0, 0.0, 0.0, 0.0, 0.0, 0.0, 0.0, 0.0, 0.0, 0.0, 0.0, 0.0, 0.0, 0.0, 0.0, 0.0, 0.0, 0.0, 0.0, 0.0, 0.0, 0.0, 0.0, 0.0, 0.0, 0.0, 0.0, 0.0, 0.0, 0.0, 0.0, 0.0, 0.0, 0.0, 0.0, 0.0, 0.0, 0.0, 0.0, 0.0, 0.0, 0.0, 0.0, 0.0, 0.0, 0.0, 0.0, 0.0, 0.0, 0.0, 0.0, 0.0, 0.0, 0.0, 0.0, 0.0, 0.0, 0.0, 0.0, 0.0, 0.0, 0.0, 0.0, 0.0, 0.0, 0.0, 0.0, 0.0, 0.0, 0.0, 0.0, 0.0, 0.0, 0.0, 0.0, 0.0, 0.0, 0.0, 0.0, 0.0, 0.0, 0.0, 0.0, 0.0, 0.0, 0.0, 0.0, 0.0, 0.0, 0.0, 0.0, 0.0, 0.0, 0.0, 0.0, 0.0, 0.0, 0.0, 0.0, 0.0, 0.0, 0.0, 0.0, 0.0, 0.0, 0.0, 0.0, 0.0, 0.0, 0.0, 0.0, 0.0, 0.0, 0.0, 0.0, 0.0, 0.0, 0.0, 0.0, 0.0, 0.0, 0.0, 0.0, 0.0, 0.0, 0.0, 0.0, 0.0, 0.0, 0.0, 0.0, 0.0, 0.0, 0.0, 0.0, 0.0, 0.0, 0.0, 0.0, 0.0, 0.0, 0.0, 0.0, 0.0, 0.0, 0.0, 0.0, 0.0, 0.0, 0.0, 0.0, 0.0, 0.0, 0.0, 0.0, 0.0, 0.0, 0.0, 0.0, 0.0, 0.0, 0.0, 0.0, 0.0, 0.0, 0.0, 0.0, 0.0, 0.0, 0.0, 0.0, 0.0, 0.0, 0.0, 0.0, 0.0, 0.0, 0.0, 0.0, 0.0, 0.0, 0.0, 0.0, 0.0, 0.0, 0.0, 0.0, 0.0, 0.0, 0.0, 0.0, 0.0, 0.0, 0.0, 0.0, 0.0, 0.0, 0.0, 0.0, 0.0, 0.0, 0.0, 0.0, 0.0, 0.0, 0.0, 0.0, 0.0, 0.0, 0.0, 0.0, 0.0, 0.0, 0.0, 0.0, 0.0, 0.0, 0.0, 0.0, 0.0, 0.0, 0.0, 0.0, 0.0, 0.0, 0.0, 0.0, 0.0, 0.0, 0.0, 0.0, 0.0, 0.0, 0.0, 0.0, 0.0, 0.0, 0.0, 0.0, 0.0, 0.0, 0.0, 0.0, 0.0, 0.0, 0.0, 0.0, 0.0, 0.0, 0.0, 0.0, 0.0, 0.0, 0.0, 0.0, 0.0, 0.0, 0.0, 0.0, 0.0, 0.0, 0.0, 0.0, 0.0, 0.0, 0.0, 0.0, 0.0, 0.0, 0.0, 0.0, 0.0, 0.0, 0.0, 0.0, 0.0, 0.0, 0.0, 0.0, 0.0, 0.0, 0.0, 0.0, 0.0, 0.0, 0.0, 0.0, 0.0, 0.0, 0.0, 0.0, 0.0, 0.0, 0.0, 0.0, 0.0, 0.0, 0.0, 0.0, 0.0, 0.0, 0.0, 0.0, 0.0, 0.0, 0.0, 0.0, 0.0, 0.0, 0.0, 0.0, 0.0, 0.0, 0.0, 0.0, 0.0, 0.0, 0.0, 0.0, 0.0, 0.0, 0.0, 0.0, 0.0, 0.0, 0.0, 0.0, 0.0, 0.0, 0.0, 0.0, 0.0, 0.0, 0.0, 0.0, 0.0, 0.0, 0.0, 0.0, 0.0, 0.0, 0.0, 0.0, 0.0, 0.0, 0.0, 0.0, 0.0, 0.0, 0.0, 0.0, 0.0, 0.0, 0.0, 0.0, 0.0, 0.0, 0.0, 0.0, 0.0, 0.0, 0.0, 0.0, 0.0, 0.0, 0.0, 0.0, 0.0, 0.0, 0.0, 0.0, 0.0, 0.0, 0.0, 0.0, 0.0, 0.0, 0.0, 0.0, 0.0, 0.0, 0.0, 0.0, 0.0, 0.0, 0.0, 0.0, 0.0, 0.0, 0.0, 0.0, 0.0, 0.0, 0.0, 0.0, 0.0, 0.0, 0.0, 0.0, 0.0, 0.0, 0.0, 0.0, 0.0, 0.0, 0.0, 0.0, 0.0, 0.0, 0.0, 0.0, 0.0, 0.0, 0.0, 0.0, 0.0, 0.0, 0.0, 0.0, 0.0, 0.0, 0.0, 0.0, 0.0, 0.0, 0.0, 0.0, 0.0, 0.0, 0.0, 0.0, 0.0, 0.0, 0.0, 0.0, 0.0, 0.0, 0.0, 0.0, 0.0, 0.0, 0.0, 0.0, 0.0, 0.0, 0.0, 0.0, 0.0, 0.0, 0.0, 0.0, 0.0, 0.0, 0.0, 0.0, 0.0, 0.0, 0.0, 0.0, 0.0, 0.0, 0.0, 0.0, 0.0, 0.0, 0.0, 0.0, 0.0, 0.0, 0.0, 0.0, 0.0, 0.0, 0.0, 0.0, 0.0, 0.0, 0.0, 0.0, 0.0, 0.0, 0.0, 0.0, 0.0, 0.0, 0.0, 0.0, 0.0, 0.0, 0.0, 0.0, 0.0, 0.0, 0.0, 0.0, 0.0, 0.0, 0.0, 0.0, 0.0, 0.0, 0.0, 0.0, 0.0, 0.0, 0.0, 0.0, 0.0, 0.0, 0.0, 0.0, 0.0, 0.0, 0.0, 0.0, 0.0, 0.0, 0.0, 0.0, 0.0, 0.0, 0.0, 0.0, 0.0, 0.0, 0.0, 0.0, 0.0, 0.0, 0.0, 0.0, 0.0, 0.0, 0.0, 0.0, 0.0, 0.0, 0.0, 0.0, 0.0, 0.0, 0.0, 0.0, 0.0, 0.0, 0.0, 0.0, 0.0, 0.0, 0.0, 0.0, 0.0, 0.0, 0.0, 0.0, 0.0, 0.0, 0.0, 0.0, 0.0, 0.0, 0.0, 0.0, 0.0, 0.0, 0.0, 0.0, 0.0, 0.0, 0.0, 0.0, 0.0, 0.0, 0.0, 0.0, 0.0, 0.0, 0.0, 0.0, 0.0, 0.0, 0.0, 0.0, 0.0, 0.0, 0.0, 0.0, 0.0, 0.0, 0.0, 0.0, 0.0, 0.0, 0.0, 0.0, 0.0, 0.0, 0.0, 0.0, 0.0, 0.0, 0.0, 0.0, 0.0, 0.0, 0.0, 0.0, 0.0, 0.0, 0.0, 0.0, 0.0, 0.0, 0.0, 0.0, 0.0, 0.0, 0.0, 0.0, 0.0, 0.0, 0.0, 0.0, 0.0, 0.0, 0.0, 0.0, 0.0, 0.0, 0.0, 0.0, 0.0, 0.0, 0.0, 0.0, 0.0, 0.0, 0.0, 0.0, 0.0, 0.0, 0.0, 0.0, 0.0, 0.0, 0.0, 0.0, 0.0, 0.0, 0.0, 0.0, 0.0, 0.0, 0.0, 0.0, 0.0, 0.0, 0.0, 0.0, 0.0, 0.0, 0.0, 0.0, 0.0, 0.0, 0.0, 0.0, 0.0, 0.0, 0.0, 0.0, 0.0, 0.0, 0.0, 0.0, 0.0, 0.0, 0.0, 0.0, 0.0, 0.0, 0.0, 0.0, 0.0, 0.0, 0.0, 0.0, 0.0, 0.0, 0.0, 0.0, 0.0, 0.0, 0.0, 0.0, 0.0, 0.0, 0.0, 0.0, 0.0, 0.0, 0.0, 0.0, 0.0, 0.0, 0.0, 0.0, 0.0, 0.0, 0.0, 0.0, 0.0, 0.0, 0.0, 0.0, 0.0, 0.0, 0.0, 0.0, 0.0, 0.0, 0.0, 0.0, 0.0, 0.0, 0.0, 0.0, 0.0, 0.0, 0.0, 0.0, 0.0, 0.0, 0.0, 0.0, 0.0, 0.0, 0.0, 0.0, 0.0, 0.0, 0.0, 0.0, 0.0, 0.0, 0.0, 0.0, 0.0, 0.0, 0.0, 0.0, 0.0, 0.0, 0.0, 0.0, 0.0, 0.0, 0.0, 0.0, 0.0, 0.0, 0.0, 0.0, 0.0, 0.0, 0.0, 0.0, 0.0, 0.0, 0.0, 0.0, 0.0, 0.0, 0.0, 0.0, 0.0, 0.0, 0.0, 0.0, 0.0, 0.0, 0.0, 0.0, 0.0, 0.0, 0.0, 0.0, 0.0, 0.0, 0.0, 0.0, 0.0, 0.0, 0.0, 0.0, 0.0, 0.0, 0.0, 0.0, 0.0, 0.0, 0.0, 0.0, 0.0, 0.0, 0.0, 0.0, 0.0, 0.0, 0.0, 0.0, 0.0, 0.0, 0.0, 0.0, 0.0, 0.0, 0.0, 0.0, 0.0, 0.0, 0.0, 0.0, 0.0, 0.0, 0.0, 0.0, 0.0, 0.0, 0.0, 0.0, 0.0, 0.0, 0.0, 0.0, 0.0, 0.0, 0.0, 0.0, 0.0, 0.0, 0.0, 0.0, 0.0, 0.0, 0.0, 0.0, 0.0, 0.0, 0.0, 0.0, 0.0, 0.0, 0.0, 0.0, 0.0, 0.0, 0.0, 0.0, 0.0, 0.0, 0.0, 0.0, 0.0, 0.0, 0.0, 0.0, 0.0, 0.0, 0.0, 0.0, 0.0, 0.0, 0.0, 0.0, 0.0, 0.0, 0.0, 0.0, 0.0, 0.0, 0.0, 0.0, 0.0, 0.0, 0.0, 0.0, 0.0, 0.0, 0.0, 0.0, 0.0, 0.0, 0.0, 0.0, 0.0, 0.0, 0.0, 0.0, 0.0, 0.0, 0.0, 0.0, 0.0, 0.0, 0.0, 0.0, 0.0, 0.0, 0.0, 0.0, 0.0, 0.0, 0.0, 0.0, 0.0, 0.0, 0.0, 0.0, 0.0, 0.0, 0.0, 0.0, 0.0, 0.0, 0.0, 0.0, 0.0, 0.0, 0.0, 0.0, 0.0, 0.0, 0.0, 0.0, 0.0, 0.0, 0.0, 0.0, 0.0, 0.0, 0.0, 0.0, 0.0, 0.0, 0.0, 0.0, 0.0, 0.0, 0.0, 0.0, 0.0, 0.0, 0.0, 0.0, 0.0, 0.0, 0.0, 0.0, 0.0, 0.0, 0.0, 0.0, 0.0, 0.0, 0.0, 0.0, 0.0, 0.0, 0.0, 0.0, 0.0, 0.0, 0.0, 0.0, 0.0, 0.0, 0.0, 0.0, 0.0, 0.0, 0.0, 0.0, 0.0, 0.0, 0.0, 0.0, 0.0, 0.0, 0.0, 0.0, 0.0, 0.0, 0.0, 0.0, 0.0, 0.0, 0.0, 0.0, 0.0, 0.0, 0.0, 0.0, 0.0, 0.0, 0.0, 0.0, 0.0, 0.0, 0.0, 0.0, 0.0, 0.0, 0.0, 0.0, 0.0, 0.0, 0.0, 0.0, 0.0, 0.0, 0.0, 0.0, 0.0, 0.0, 0.0, 0.0, 0.0, 0.0, 0.0, 0.0, 0.0, 0.0, 0.0, 0.0, 0.0, 0.0, 0.0, 0.0, 0.0, 0.0, 0.0, 0.0, 0.0, 0.0, 0.0, 0.0, 0.0, 0.0, 0.0, 0.0, 0.0, 0.0, 0.0, 0.0, 0.0, 0.0, 0.0, 0.0, 0.0, 0.0, 0.0, 0.0, 0.0, 0.0, 0.0, 0.0, 0.0, 0.0, 0.0, 0.0, 0.0, 0.0, 0.0, 0.0, 0.0, 0.0, 0.0, 0.0, 0.0, 0.0, 0.0, 0.0, 0.0, 0.0, 0.0, 0.0, 0.0, 0.0, 0.0, 0.0, 0.0, 0.0, 0.0, 0.0, 0.0, 0.0, 0.0, 0.0, 0.0, 0.0, 0.0, 0.0, 0.0, 0.0, 0.0, 0.0, 0.0, 0.0, 0.0, 0.0, 0.0, 0.0, 0.0, 0.0, 0.0, 0.0, 0.0, 0.0, 0.0, 0.0, 0.0, 0.0, 0.0, 0.0, 0.0, 0.0, 0.0, 0.0, 0.0, 0.0, 0.0, 0.0, 0.0, 0.0, 0.0, 0.0, 0.0, 0.0, 0.0, 0.0, 0.0, 0.0, 0.0, 0.0, 0.0, 0.0, 0.0, 0.0, 0.0, 0.0, 0.0, 0.0, 0.0, 0.0, 0.0, 0.0, 0.0, 0.0, 0.0, 0.0, 0.0, 0.0, 0.0, 0.0, 0.0, 0.0, 0.0, 0.0, 0.0, 0.0, 0.0, 0.0, 0.0, 0.0, 0.0, 0.0, 0.0, 0.0, 0.0, 0.0, 0.0, 0.0, 0.0, 0.0, 0.0, 0.0, 0.0, 0.0, 0.0, 0.0, 0.0, 0.0, 0.0, 0.0, 0.0, 0.0, 0.0, 0.0, 0.0, 0.0, 0.0, 0.0, 0.0, 0.0, 0.0, 0.0, 0.0, 0.0, 0.0, 0.0, 0.0, 0.0, 0.0, 0.0, 0.0, 0.0, 0.0, 0.0, 0.0, 0.0, 0.0, 0.0, 0.0, 0.0, 0.0, 0.0, 0.0, 0.0, 0.0, 0.0, 0.0, 0.0, 0.0, 0.0, 0.0, 0.0, 0.0, 0.0, 0.0, 0.0, 0.0, 0.0, 0.0, 0.0, 0.0, 0.0, 0.0, 0.0, 0.0, 0.0, 0.0, 0.0, 0.0, 0.0, 0.0, 0.0, 0.0, 0.0, 0.0, 0.0, 0.0, 0.0, 0.0, 0.0, 0.0, 0.0, 0.0, 0.0, 0.0, 0.0, 0.0, 0.0, 0.0, 0.0, 0.0, 0.0, 0.0, 0.0, 0.0, 0.0, 0.0, 0.0, 0.0, 0.0, 0.0, 0.0, 0.0, 0.0, 0.0, 0.0, 0.0, 0.0, 0.0, 0.0, 0.0, 0.0, 0.0, 0.0, 0.0, 0.0, 0.0, 0.0, 0.0, 0.0, 0.0, 0.0, 0.0, 0.0, 0.0, 0.0, 0.0, 0.0, 0.0, 0.0, 0.0, 0.0, 0.0, 0.0, 0.0, 0.0, 0.0, 0.0, 0.0, 0.0, 0.0, 0.0, 0.0, 0.0, 0.0, 0.0, 0.0, 0.0, 0.0, 0.0, 0.0, 0.0, 0.0, 0.0, 0.0, 0.0, 0.0, 0.0, 0.0, 0.0, 0.0, 0.0, 0.0, 0.0, 0.0, 0.0, 0.0, 0.0, 0.0, 0.0, 0.0, 0.0, 0.0, 0.0, 0.0, 0.0, 0.0, 0.0, 0.0, 0.0, 0.0, 0.0, 0.0, 0.0, 0.0, 0.0, 0.0, 0.0, 0.0, 0.0, 0.0, 0.0, 0.0, 0.0, 0.0, 0.0, 0.0, 0.0, 0.0, 0.0, 0.0, 0.0, 0.0, 0.0, 0.0, 0.0, 0.0, 0.0, 0.0, 0.0, 0.0, 0.0, 0.0, 0.0, 0.0, 0.0, 0.0, 0.0, 0.0, 0.0, 0.0, 0.0, 0.0, 0.0, 0.0, 0.0, 0.0, 0.0, 0.0, 0.0, 0.0, 0.0, 0.0, 0.0, 0.0, 0.0, 0.0, 0.0, 0.0, 0.0, 0.0, 0.0, 0.0, 0.0, 0.0, 0.0, 0.0, 0.0, 0.0, 0.0, 0.0, 0.0, 0.0, 0.0, 0.0, 0.0, 0.0, 0.0, 0.0, 0.0, 0.0, 0.0, 0.0, 0.0, 0.0, 0.0, 0.0, 0.0, 0.0, 0.0, 0.0, 0.0, 0.0, 0.0, 0.0, 0.0, 0.0, 0.0, 0.0, 0.0, 0.0, 0.0, 0.0, 0.0, 0.0, 0.0, 0.0, 0.0, 0.0, 0.0, 0.0, 0.0, 0.0, 0.0, 0.0, 0.0, 0.0, 0.0, 0.0, 0.0, 0.0, 0.0, 0.0, 0.0, 0.0, 0.0, 0.0, 0.0, 0.0, 0.0, 0.0, 0.0, 0.0, 0.0, 0.0, 0.0, 0.0, 0.0, 0.0, 0.0, 0.0, 0.0, 0.0, 0.0, 0.0, 0.0, 0.0, 0.0, 0.0, 0.0, 0.0, 0.0, 0.0, 0.0, 0.0, 0.0, 0.0, 0.0, 0.0, 0.0, 0.0, 0.0, 0.0, 0.0, 0.0, 0.0, 0.0, 0.0, 0.0, 0.0, 0.0, 0.0, 0.0, 0.0, 0.0, 0.0, 0.0, 0.0, 0.0, 0.0, 0.0, 0.0, 0.0, 0.0, 0.0, 0.0, 0.0, 0.0, 0.0, 0.0, 0.0, 0.0, 0.0, 0.0, 0.0, 0.0, 0.0, 0.0, 0.0, 0.0, 0.0, 0.0, 0.0, 0.0, 0.0, 0.0, 0.0, 0.0, 0.0, 0.0, 0.0, 0.0, 0.0, 0.0, 0.0, 0.0, 0.0, 0.0, 0.0, 0.0, 0.0, 0.0, 0.0, 0.0, 0.0, 0.0, 0.0, 0.0, 0.0, 0.0, 0.0, 0.0, 0.0, 0.0, 0.0, 0.0, 0.0, 0.0, 0.0, 0.0, 0.0, 0.0, 0.0, 0.0, 0.0, 0.0, 0.0, 0.0, 0.0, 0.0, 0.0, 0.0, 0.0, 0.0, 0.0, 0.0, 0.0, 0.0, 0.0, 0.0, 0.0, 0.0, 0.0, 0.0, 0.0, 0.0, 0.0, 0.0, 0.0, 0.0, 0.0, 0.0, 0.0, 0.0, 0.0, 0.0, 0.0, 0.0, 0.0, 0.0, 0.0, 0.0, 0.0, 0.0, 0.0, 0.0, 0.0, 0.0, 0.0, 0.0, 0.0, 0.0, 0.0, 0.0, 0.0, 0.0, 0.0, 0.0, 0.0, 0.0, 0.0, 0.0, 0.0, 0.0, 0.0, 0.0, 0.0, 0.0, 0.0, 0.0, 0.0, 0.0, 0.0, 0.0, 0.0, 0.0, 0.0, 0.0, 0.0, 0.0, 0.0, 0.0, 0.0, 0.0, 0.0, 0.0, 0.0, 0.0, 0.0, 0.0, 0.0, 0.0, 0.0, 0.0, 0.0, 0.0, 0.0, 0.0, 0.0, 0.0, 0.0, 0.0, 0.0, 0.0, 0.0, 0.0, 0.0, 0.0, 0.0, 0.0, 0.0, 0.0, 0.0, 0.0, 0.0, 0.0, 0.0, 0.0, 0.0, 0.0, 0.0, 0.0, 0.0, 0.0, 0.0, 0.0, 0.0, 0.0, 0.0, 0.0, 0.0, 0.0, 0.0, 0.0, 0.0, 0.0, 0.0, 0.0, 0.0, 0.0, 0.0, 0.0, 0.0, 0.0, 0.0, 0.0, 0.0, 0.0, 0.0, 0.0, 0.0, 0.0, 0.0, 0.0, 0.0, 0.0, 0.0, 0.0, 0.0, 0.0, 0.0, 0.0, 0.0, 0.0, 0.0, 0.0, 0.0, 0.0, 0.0, 0.0, 0.0, 0.0, 0.0, 0.0, 0.0, 0.0, 0.0, 0.0, 0.0, 0.0, 0.0, 0.0, 0.0, 0.0, 0.0, 0.0, 0.0, 0.0, 0.0, 0.0, 0.0, 0.0, 0.0, 0.0, 0.0, 0.0, 0.0, 0.0, 0.0, 0.0, 0.0, 0.0, 0.0, 0.0, 0.0, 0.0, 0.0, 0.0, 0.0, 0.0, 0.0, 0.0, 0.0, 0.0, 0.0, 0.0, 0.0, 0.0, 0.0, 0.0, 0.0, 0.0, 0.0, 0.0, 0.0, 0.0, 0.0, 0.0, 0.0, 0.0, 0.0, 0.0, 0.0, 0.0, 0.0, 0.0, 0.0, 0.0, 0.0, 0.0, 0.0, 0.0, 0.0, 0.0, 0.0, 0.0, 0.0, 0.0, 0.0, 0.0, 0.0, 0.0, 0.0, 0.0, 0.0, 0.0, 0.0, 0.0, 0.0, 0.0, 0.0, 0.0, 0.0, 0.0, 0.0, 0.0, 0.0, 0.0, 0.0, 0.0, 0.0, 0.0, 0.0, 0.0, 0.0, 0.0, 0.0, 0.0, 0.0, 0.0, 0.0, 0.0, 0.0, 0.0, 0.0, 0.0, 0.0, 0.0, 0.0, 0.0, 0.0, 0.0, 0.0, 0.0, 0.0, 0.0, 0.0, 0.0, 0.0, 0.0, 0.0, 0.0, 0.0, 0.0, 0.0, 0.0, 0.0, 0.0, 0.0, 0.0, 0.0, 0.0, 0.0, 0.0, 0.0, 0.0, 0.0, 0.0, 0.0, 0.0, 0.0, 0.0, 0.0, 0.0, 0.0, 0.0, 0.0, 0.0, 0.0, 0.0, 0.0, 0.0, 0.0, 0.0, 0.0, 0.0, 0.0, 0.0, 0.0, 0.0, 0.0, 0.0, 0.0, 0.0, 0.0, 0.0, 0.0, 0.0, 0.0, 0.0, 0.0, 0.0, 0.0, 0.0, 0.0, 0.0, 0.0, 0.0, 0.0, 0.0, 0.0, 0.0, 0.0, 0.0, 0.0, 0.0, 0.0, 0.0, 0.0, 0.0, 0.0, 0.0, 0.0, 0.0, 0.0, 0.0, 0.0, 0.0, 0.0, 0.0, 0.0, 0.0, 0.0, 0.0, 0.0, 0.0, 0.0, 0.0, 0.0, 0.0, 0.0, 0.0, 0.0, 0.0, 0.0, 0.0, 0.0, 0.0, 0.0, 0.0, 0.0, 0.0, 0.0, 0.0, 0.0, 0.0, 0.0, 0.0, 0.0, 0.0, 0.0, 0.0, 0.0, 0.0, 0.0, 0.0, 0.0, 0.0, 0.0, 0.0, 0.0, 0.0, 0.0, 0.0, 0.0, 0.0, 0.0, 0.0, 0.0, 0.0, 0.0, 0.0, 0.0, 0.0, 0.0, 0.0, 0.0, 0.0, 0.0, 0.0, 0.0, 0.0, 0.0, 0.0, 0.0, 0.0, 0.0, 0.0, 0.0, 0.0, 0.0, 0.0, 0.0, 0.0, 0.0, 0.0, 0.0, 0.0, 0.0, 0.0, 0.0, 0.0, 0.0, 0.0, 0.0, 0.0, 0.0, 0.0, 0.0, 0.0, 0.0, 0.0, 0.0, 0.0, 0.0, 0.0, 0.0, 0.0, 0.0, 0.0, 0.0, 0.0, 0.0, 0.0, 0.0, 0.0, 0.0, 0.0, 0.0, 0.0, 0.0, 0.0, 0.0, 0.0, 0.0, 0.0, 0.0, 0.0, 0.0, 0.0, 0.0, 0.0, 0.0, 0.0, 0.0, 0.0, 0.0, 0.0, 0.0, 0.0, 0.0, 0.0, 0.0, 0.0, 0.0, 0.0, 0.0, 0.0, 0.0, 0.0, 0.0, 0.0, 0.0, 0.0, 0.0, 0.0, 0.0, 0.0, 0.0, 0.0, 0.0, 0.0, 0.0, 0.0, 0.0, 0.0, 0.0, 0.0, 0.0, 0.0, 0.0, 0.0, 0.0, 0.0, 0.0, 0.0, 0.0, 0.0, 0.0, 0.0, 0.0, 0.0, 0.0, 0.0, 0.0, 0.0, 0.0, 0.0, 0.0, 0.0, 0.0, 0.0, 0.0, 0.0, 0.0, 0.0, 0.0, 0.0, 0.0, 0.0, 0.0, 0.0, 0.0, 0.0, 0.0, 0.0, 0.0, 0.0, 0.0, 0.0, 0.0, 0.0, 0.0, 0.0, 0.0, 0.0, 0.0, 0.0, 0.0, 0.0, 0.0, 0.0, 0.0, 0.0, 0.0, 0.0, 0.0, 0.0, 0.0, 0.0, 0.0, 0.0, 0.0, 0.0, 0.0, 0.0, 0.0, 0.0, 0.0, 0.0, 0.0, 0.0, 0.0, 0.0, 0.0, 0.0, 0.0, 0.0, 0.0, 0.0, 0.0, 0.0, 0.0, 0.0, 0.0, 0.0, 0.0, 0.0, 0.0, 0.0, 0.0, 0.0, 0.0, 0.0, 0.0, 0.0, 0.0, 0.0, 0.0, 0.0, 0.0, 0.0, 0.0, 0.0, 0.0, 0.0, 0.0, 0.0, 0.0, 0.0, 0.0, 0.0, 0.0, 0.0, 0.0, 0.0, 0.0, 0.0, 0.0, 0.0, 0.0, 0.0, 0.0, 0.0, 0.0, 0.0, 0.0, 0.0, 0.0, 0.0, 0.0, 0.0, 0.0, 0.0, 0.0, 0.0, 0.0, 0.0, 0.0, 0.0, 0.0, 0.0, 0.0, 0.0, 0.0, 0.0, 0.0, 0.0, 0.0, 0.0, 0.0, 0.0, 0.0, 0.0, 0.0, 0.0, 0.0, 0.0, 0.0, 0.0, 0.0, 0.0, 0.0, 0.0, 0.0, 0.0, 0.0, 0.0, 0.0, 0.0, 0.0, 0.0, 0.0, 0.0, 0.0, 0.0, 0.0, 0.0, 0.0, 0.0, 0.0, 0.0, 0.0, 0.0, 0.0, 0.0, 0.0, 0.0, 0.0, 0.0, 0.0, 0.0, 0.0, 0.0, 0.0, 0.0, 0.0, 0.0, 0.0, 0.0, 0.0, 0.0, 0.0, 0.0, 0.0, 0.0, 0.0, 0.0, 0.0, 0.0, 0.0, 0.0, 0.0, 0.0, 0.0, 0.0, 0.0, 0.0, 0.0, 0.0, 0.0, 0.0, 0.0, 0.0, 0.0, 0.0, 0.0, 0.0, 0.0, 0.0, 0.0, 0.0, 0.0, 0.0, 0.0, 0.0, 0.0, 0.0, 0.0, 0.0, 0.0, 0.0, 0.0, 0.0, 0.0, 0.0, 0.0, 0.0, 0.0, 0.0, 0.0, 0.0, 0.0, 0.0, 0.0, 0.0, 0.0, 0.0, 0.0, 0.0, 0.0, 0.0, 0.0, 0.0, 0.0, 0.0, 0.0, 0.0, 0.0, 0.0, 0.0, 0.0, 0.0, 0.0, 0.0, 0.0, 0.0, 0.0, 0.0, 0.0, 0.0, 0.0, 0.0, 0.0, 0.0, 0.0, 0.0, 0.0, 0.0, 0.0, 0.0, 0.0, 0.0, 0.0, 0.0, 0.0, 0.0, 0.0, 0.0, 0.0, 0.0, 0.0, 0.0, 0.0, 0.0, 0.0, 0.0, 0.0, 0.0, 0.0, 0.0, 0.0, 0.0, 0.0, 0.0, 0.0, 0.0, 0.0, 0.0, 0.0, 0.0, 0.0, 0.0, 0.0, 0.0, 0.0, 0.0, 0.0, 0.0, 0.0, 0.0, 0.0, 0.0, 0.0, 0.0, 0.0, 0.0, 0.0, 0.0, 0.0, 0.0, 0.0, 0.0, 0.0, 0.0, 0.0, 0.0, 0.0, 0.0, 0.0, 0.0, 0.0, 0.0, 0.0, 0.0, 0.0, 0.0, 0.0, 0.0, 0.0, 0.0, 0.0, 0.0, 0.0, 0.0, 0.0, 0.0, 0.0, 0.0, 0.0, 0.0, 0.0, 0.0, 0.0, 0.0, 0.0, 0.0, 0.0, 0.0, 0.0, 0.0, 0.0, 0.0, 0.0, 0.0, 0.0, 0.0, 0.0, 0.0, 0.0, 0.0, 0.0, 0.0, 0.0, 0.0, 0.0, 0.0, 0.0, 0.0, 0.0, 0.0, 0.0, 0.0, 0.0, 0.0, 0.0, 0.0, 0.0, 0.0, 0.0, 0.0, 0.0, 0.0, 0.0, 0.0, 0.0, 0.0, 0.0, 0.0, 0.0, 0.0, 0.0, 0.0, 0.0, 0.0, 0.0, 0.0, 0.0, 0.0, 0.0, 0.0, 0.0, 0.0, 0.0, 0.0, 0.0, 0.0, 0.0, 0.0, 0.0, 0.0, 0.0, 0.0, 0.0, 0.0, 0.0, 0.0, 0.0, 0.0, 0.0, 0.0, 0.0, 0.0, 0.0, 0.0, 0.0, 0.0, 0.0, 0.0, 0.0, 0.0, 0.0, 0.0, 0.0, 0.0, 0.0, 0.0, 0.0, 0.0, 0.0, 0.0, 0.0, 0.0, 0.0, 0.0, 0.0, 0.0, 0.0, 0.0, 0.0, 0.0, 0.0, 0.0, 0.0, 0.0, 0.0, 0.0, 0.0, 0.0, 0.0, 0.0, 0.0, 0.0, 0.0, 0.0, 0.0, 0.0, 0.0, 0.0, 0.0, 0.0, 0.0, 0.0, 0.0, 0.0, 0.0, 0.0, 0.0, 0.0, 0.0, 0.0, 0.0, 0.0, 0.0, 0.0, 0.0, 0.0, 0.0, 0.0, 0.0, 0.0, 0.0, 0.0, 0.0, 0.0, 0.0, 0.0, 0.0, 0.0, 0.0, 0.0, 0.0, 0.0, 0.0, 0.0, 0.0, 0.0, 0.0, 0.0, 0.0, 0.0, 0.0, 0.0, 0.0, 0.0, 0.0, 0.0, 0.0, 0.0, 0.0, 0.0, 0.0, 0.0, 0.0, 0.0, 0.0, 0.0, 0.0, 0.0, 0.0, 0.0, 0.0, 0.0, 0.0, 0.0, 0.0, 0.0, 0.0, 0.0, 0.0, 0.0, 0.0, 0.0, 0.0, 0.0, 0.0, 0.0, 0.0, 0.0, 0.0, 0.0, 0.0, 0.0, 0.0, 0.0, 0.0, 0.0, 0.0, 0.0, 0.0, 0.0, 0.0, 0.0, 0.0, 0.0, 0.0, 0.0, 0.0, 0.0, 0.0, 0.0, 0.0, 0.0, 0.0, 0.0, 0.0, 0.0, 0.0, 0.0, 0.0, 0.0, 0.0, 0.0, 0.0, 0.0, 0.0, 0.0, 0.0, 0.0, 0.0, 0.0, 0.0, 0.0, 0.0, 0.0, 0.0, 0.0, 0.0, 0.0, 0.0, 0.0, 0.0, 0.0, 0.0, 0.0, 0.0, 0.0, 0.0, 0.0, 0.0, 0.0, 0.0, 0.0, 0.0, 0.0, 0.0, 0.0, 0.0, 0.0, 0.0, 0.0, 0.0, 0.0, 0.0, 0.0, 0.0, 0.0, 0.0, 0.0, 0.0, 0.0, 0.0, 0.0, 0.0, 0.0, 0.0, 0.0, 0.0, 0.0, 0.0, 0.0, 0.0, 0.0, 0.0, 0.0, 0.0, 0.0, 0.0, 0.0, 0.0, 0.0, 0.0, 0.0, 0.0, 0.0, 0.0, 0.0, 0.0, 0.0, 0.0, 0.0, 0.0, 0.0, 0.0, 0.0, 0.0, 0.0, 0.0, 0.0, 0.0, 0.0, 0.0, 0.0, 0.0, 0.0, 0.0, 0.0, 0.0, 0.0, 0.0, 0.0, 0.0, 0.0, 0.0, 0.0, 0.0, 0.0, 0.0, 0.0, 0.0, 0.0, 0.0, 0.0, 0.0, 0.0, 0.0, 0.0, 0.0, 0.0, 0.0, 0.0, 0.0, 0.0, 0.0, 0.0, 0.0, 0.0, 0.0, 0.0, 0.0, 0.0, 0.0, 0.0, 0.0, 0.0, 0.0, 0.0, 0.0, 0.0, 0.0, 0.0, 0.0, 0.0, 0.0, 0.0, 0.0, 0.0, 0.0, 0.0, 0.0, 0.0, 0.0, 0.0, 0.0, 0.0, 0.0, 0.0, 0.0, 0.0, 0.0, 0.0, 0.0, 0.0, 0.0, 0.0, 0.0, 0.0, 0.0, 0.0, 0.0, 0.0, 0.0, 0.0, 0.0, 0.0, 0.0, 0.0, 0.0, 0.0, 0.0, 0.0, 0.0, 0.0, 0.0, 0.0, 0.0, 0.0, 0.0, 0.0, 0.0, 0.0, 0.0, 0.0, 0.0, 0.0, 0.0, 0.0, 0.0, 0.0, 0.0, 0.0, 0.0, 0.0, 0.0, 0.0, 0.0, 0.0, 0.0, 0.0, 0.0, 0.0, 0.0, 0.0, 0.0, 0.0, 0.0, 0.0, 0.0, 0.0, 0.0, 0.0, 0.0, 0.0, 0.0, 0.0, 0.0, 0.0, 0.0, 0.0, 0.0, 0.0, 0.0, 0.0, 0.0, 0.0, 0.0, 0.0, 0.0, 0.0, 0.0, 0.0, 0.0, 0.0, 0.0, 0.0, 0.0, 0.0, 0.0, 0.0, 0.0, 0.0, 0.0, 0.0, 0.0, 0.0, 0.0, 0.0, 0.0, 0.0, 0.0, 0.0, 0.0, 0.0, 0.0, 0.0, 0.0, 0.0, 0.0, 0.0, 0.0, 0.0, 0.0, 0.0, 0.0, 0.0, 0.0, 0.0, 0.0, 0.0, 0.0, 0.0, 0.0, 0.0, 0.0, 0.0, 0.0, 0.0, 0.0, 0.0, 0.0, 0.0, 0.0, 0.0, 0.0, 0.0, 0.0, 0.0, 0.0, 0.0, 0.0, 0.0, 0.0, 0.0, 0.0, 0.0, 0.0, 0.0, 0.0, 0.0, 0.0, 0.0, 0.0, 0.0, 0.0, 0.0, 0.0, 0.0, 0.0, 0.0, 0.0, 0.0, 0.0, 0.0, 0.0, 0.0, 0.0, 0.0, 0.0, 0.0, 0.0, 0.0, 0.0, 0.0, 0.0, 0.0, 0.0, 0.0, 0.0, 0.0, 0.0, 0.0, 0.0, 0.0, 0.0, 0.0, 0.0, 0.0, 0.0, 0.0, 0.0, 0.0, 0.0, 0.0, 0.0, 0.0, 0.0, 0.0, 0.0, 0.0, 0.0, 0.0, 0.0, 0.0, 0.0, 0.0, 0.0, 0.0, 0.0, 0.0, 0.0, 0.0, 0.0, 0.0, 0.0, 0.0, 0.0, 0.0, 0.0, 0.0, 0.0, 0.0, 0.0, 0.0, 0.0, 0.0, 0.0, 0.0, 0.0, 0.0, 0.0, 0.0, 0.0, 0.0, 0.0, 0.0, 0.0, 0.0, 0.0, 0.0, 0.0, 0.0, 0.0, 0.0, 0.0, 0.0, 0.0, 0.0, 0.0, 0.0, 0.0, 0.0, 0.0, 0.0, 0.0, 0.0, 0.0, 0.0, 0.0, 0.0, 0.0, 0.0, 0.0, 0.0, 0.0, 0.0, 0.0, 0.0, 0.0, 0.0, 0.0, 0.0, 0.0, 0.0, 0.0, 0.0, 0.0, 0.0, 0.0, 0.0, 0.0, 0.0, 0.0, 0.0, 0.0, 0.0, 0.0, 0.0, 0.0, 0.0, 0.0, 0.0, 0.0, 0.0, 0.0, 0.0, 0.0, 0.0, 0.0, 0.0, 0.0, 0.0, 0.0, 0.0, 0.0, 0.0, 0.0, 0.0, 0.0, 0.0, 0.0, 0.0, 0.0, 0.0, 0.0, 0.0, 0.0, 0.0, 0.0, 0.0, 0.0, 0.0, 0.0, 0.0, 0.0, 0.0, 0.0, 0.0, 0.0, 0.0, 0.0, 0.0, 0.0, 0.0, 0.0, 0.0, 0.0, 0.0, 0.0, 0.0, 0.0, 0.0, 0.0, 0.0, 0.0, 0.0, 0.0, 0.0, 0.0, 0.0, 0.0, 0.0, 0.0, 0.0, 0.0, 0.0, 0.0, 0.0, 0.0, 0.0, 0.0, 0.0, 0.0, 0.0, 0.0, 0.0, 0.0, 0.0, 0.0, 0.0, 0.0, 0.0, 0.0, 0.0, 0.0, 0.0, 0.0, 0.0, 0.0, 0.0, 0.0, 0.0, 0.0, 0.0, 0.0, 0.0, 0.0, 0.0, 0.0, 0.0, 0.0, 0.0, 0.0, 0.0, 0.0, 0.0, 0.0, 0.0, 0.0, 0.0, 0.0, 0.0, 0.0, 0.0, 0.0, 0.0, 0.0, 0.0, 0.0, 0.0, 0.0, 0.0, 0.0, 0.0, 0.0, 0.0, 0.0, 0.0, 0.0, 0.0, 0.0, 0.0, 0.0, 0.0, 0.0, 0.0, 0.0, 0.0, 0.0, 0.0, 0.0, 0.0, 0.0, 0.0, 0.0, 0.0, 0.0, 0.0, 0.0, 0.0, 0.0, 0.0, 0.0, 0.0, 0.0, 0.0, 0.0, 0.0, 0.0, 0.0, 0.0, 0.0, 0.0, 0.0, 0.0, 0.0, 0.0, 0.0, 0.0, 0.0, 0.0, 0.0, 0.0, 0.0, 0.0, 0.0, 0.0, 0.0, 0.0, 0.0, 0.0, 0.0, 0.0, 0.0, 0.0, 0.0, 0.0, 0.0, 0.0, 0.0, 0.0, 0.0, 0.0, 0.0, 0.0, 0.0, 0.0, 0.0, 0.0, 0.0, 0.0, 0.0, 0.0, 0.0, 0.0, 0.0, 0.0, 0.0, 0.0, 0.0, 0.0, 0.0, 0.0, 0.0, 0.0, 0.0, 0.0, 0.0, 0.0, 0.0, 0.0, 0.0, 0.0, 0.0, 0.0, 0.0, 0.0, 0.0, 0.0, 0.0, 0.0, 0.0, 0.0, 0.0, 0.0, 0.0, 0.0, 0.0, 0.0, 0.0, 0.0, 0.0, 0.0, 0.0, 0.0, 0.0, 0.0, 0.0, 0.0, 0.0, 0.0, 0.0, 0.0, 0.0, 0.0, 0.0, 0.0, 0.0, 0.0, 0.0, 0.0, 0.0, 0.0, 0.0, 0.0, 0.0, 0.0, 0.0, 0.0, 0.0, 0.0, 0.0, 0.0, 0.0, 0.0, 0.0, 0.0, 0.0, 0.0, 0.0, 0.0, 0.0, 0.0, 0.0, 0.0, 0.0, 0.0, 0.0, 0.0, 0.0, 0.0, 0.0, 0.0, 0.0, 0.0, 0.0, 0.0, 0.0, 0.0, 0.0, 0.0, 0.0, 0.0, 0.0, 0.0, 0.0, 0.0, 0.0, 0.0, 0.0, 0.0, 0.0, 0.0, 0.0, 0.0, 0.0, 0.0, 0.0, 0.0, 0.0, 0.0, 0.0, 0.0, 0.0, 0.0, 0.0, 0.0, 0.0, 0.0, 0.0, 0.0, 0.0, 0.0, 0.0, 0.0, 0.0, 0.0, 0.0, 0.0, 0.0, 0.0, 0.0, 0.0, 0.0, 0.0, 0.0, 0.0, 0.0, 0.0, 0.0, 0.0, 0.0, 0.0, 0.0, 0.0, 0.0, 0.0, 0.0, 0.0, 0.0, 0.0, 0.0, 0.0, 0.0, 0.0, 0.0, 0.0, 0.0, 0.0, 0.0, 0.0, 0.0, 0.0, 0.0, 0.0, 0.0, 0.0, 0.0, 0.0, 0.0, 0.0, 0.0, 0.0, 0.0, 0.0, 0.0, 0.0, 0.0, 0.0, 0.0, 0.0, 0.0, 0.0, 0.0, 0.0, 0.0, 0.0, 0.0, 0.0, 0.0, 0.0, 0.0, 0.0, 0.0, 0.0, 0.0, 0.0, 0.0, 0.0, 0.0, 0.0, 0.0, 0.0, 0.0, 0.0, 0.0, 0.0, 0.0, 0.0, 0.0, 0.0, 0.0, 0.0, 0.0, 0.0, 0.0, 0.0, 0.0, 0.0, 0.0, 0.0, 0.0, 0.0, 0.0, 0.0, 0.0, 0.0, 0.0, 0.0, 0.0, 0.0, 0.0, 0.0, 0.0, 0.0, 0.0, 0.0, 0.0, 0.0, 0.0, 0.0, 0.0, 0.0, 0.0, 0.0, 0.0, 0.0, 0.0, 0.0, 0.0, 0.0, 0.0, 0.0, 0.0, 0.0, 0.0, 0.0, 0.0, 0.0, 0.0, 0.0, 0.0, 0.0, 0.0, 0.0, 0.0, 0.0, 0.0, 0.0, 0.0, 0.0, 0.0, 0.0, 0.0, 0.0, 0.0, 0.0, 0.0, 0.0, 0.0, 0.0, 0.0, 0.0, 0.0, 0.0, 0.0, 0.0, 0.0, 0.0, 0.0, 0.0, 0.0, 0.0, 0.0, 0.0, 0.0, 0.0, 0.0, 0.0, 0.0, 0.0, 0.0, 0.0, 0.0, 0.0, 0.0, 0.0, 0.0, 0.0, 0.0, 0.0, 0.0, 0.0, 0.0, 0.0, 0.0, 0.0, 0.0, 0.0, 0.0, 0.0, 0.0, 0.0, 0.0, 0.0, 0.0, 0.0, 0.0, 0.0, 0.0, 0.0, 0.0, 0.0, 0.0, 0.0, 0.0, 0.0, 0.0, 0.0, 0.0, 0.0, 0.0, 0.0, 0.0, 0.0, 0.0, 0.0, 0.0, 0.0, 0.0, 0.0, 0.0, 0.0, 0.0, 0.0, 0.0, 0.0, 0.0, 0.0, 0.0, 0.0, 0.0, 0.0, 0.0, 0.0, 0.0, 0.0, 0.0, 0.0, 0.0, 0.0, 0.0, 0.0, 0.0, 0.0, 0.0, 0.0, 0.0, 0.0, 0.0, 0.0, 0.0, 0.0, 0.0, 0.0, 0.0, 0.0, 0.0, 0.0, 0.0, 0.0, 0.0, 0.0, 0.0, 0.0, 0.0, 0.0, 0.0, 0.0, 0.0, 0.0, 0.0, 0.0, 0.0, 0.0, 0.0, 0.0, 0.0, 0.0, 0.0, 0.0, 0.0, 0.0, 0.0, 0.0, 0.0, 0.0, 0.0, 0.0, 0.0, 0.0, 0.0, 0.0, 0.0, 0.0, 0.0, 0.0, 0.0, 0.0])
me_circle.update()
me_circle_001 = bpy.data.meshes.new('Circle.001')
me_circle_001.from_pydata([(0.1014, 0.5052, -1.193), (0.1981, 0.4759, -1.193), (0.2872, 0.4283, -1.193), (0.3652, 0.3642, -1.193), (0.4293, 0.2861, -1.193), (0.4769, 0.1971, -1.193), (0.5062, 0.1004, -1.193), (0.5161, -9.727e-05, -1.193), (0.5062, -0.1006, -1.193), (0.4769, -0.1973, -1.193), (0.4293, -0.2863, -1.193), (0.3652, -0.3644, -1.193), (0.2872, -0.4285, -1.193), (0.1981, -0.4761, -1.193), (0.1014, -0.5054, -1.193), (0.0009205, -0.5153, -1.193), (-0.09959, -0.5054, -1.193), (-0.1962, -0.4761, -1.193), (-0.2853, -0.4285, -1.193), (-0.3634, -0.3644, -1.193), (-0.4275, -0.2863, -1.193), (-0.4751, -0.1973, -1.193), (-0.5044, -0.1006, -1.193), (-0.5143, -9.727e-05, -1.193), (-0.5044, 0.1004, -1.193), (-0.4751, 0.1971, -1.193), (-0.4275, 0.2861, -1.193), (-0.3634, 0.3642, -1.193), (-0.2853, 0.4283, -1.193), (-0.1962, 0.4759, -1.193), (0.0009205, 0.5151, -1.193), (-0.09959, 0.5052, -1.193), (0.4439, -0.7729, 1.307), (-0.4488, -0.7729, 1.307), (-0.4488, 0.7734, 1.307), (0.4439, 0.7734, 1.307), (-0.8952, 0.0002565, 1.307), (0.8903, 0.0002556, 1.307), (0.5955, -1.035, 1.307), (-0.6004, -1.035, 1.307), (-0.6004, 1.036, 1.307), (0.5955, 1.036, 1.307), (-1.198, 0.0002575, 1.307), (1.194, 0.0002556, 1.307), (-0.09959, 0.5052, 0.8073), (0.0009205, 0.5151, 0.8073), (-0.1962, 0.4759, 0.8073), (-0.2853, 0.4283, 0.8073), (-0.3634, 0.3642, 0.8073), (-0.4275, 0.2861, 0.8073), (-0.4751, 0.1971, 0.8073), (-0.5044, 0.1004, 0.8073), (-0.5143, -9.727e-05, 0.8073), (-0.5044, -0.1006, 0.8073), (-0.4751, -0.1973, 0.8073), (-0.4275, -0.2863, 0.8073), (-0.3634, -0.3644, 0.8073), (-0.2853, -0.4285, 0.8073), (-0.1962, -0.4761, 0.8073), (-0.09959, -0.5054, 0.8073), (0.0009205, -0.5153, 0.8073), (0.1014, -0.5054, 0.8073), (0.1981, -0.4761, 0.8073), (0.2872, -0.4285, 0.8073), (0.3652, -0.3644, 0.8073), (0.4293, -0.2863, 0.8073), (0.4769, -0.1973, 0.8073), (0.5062, -0.1006, 0.8073), (0.5161, -9.727e-05, 0.8073), (0.5062, 0.1004, 0.8073), (0.4769, 0.1971, 0.8073), (0.4293, 0.2861, 0.8073), (0.3652, 0.3642, 0.8073), (0.2872, 0.4283, 0.8073), (0.1981, 0.4759, 0.8073), (0.1014, 0.5052, 0.8073), (0.4439, -0.7729, 0.8073), (-0.4488, -0.7729, 0.8073), (-0.4488, 0.7734, 0.8073), (0.4439, 0.7734, 0.8073), (-0.8952, 0.0002565, 0.8073), (0.8903, 0.0002556, 0.8073), (0.5955, -1.035, -1.366), (-0.6004, -1.035, -1.366), (-0.6004, 1.036, -1.366), (0.5955, 1.036, -1.366), (-1.198, 0.0002575, -1.366), (1.194, 0.0002556, -1.366)], [], [(31, 30, 0, 1, 2, 3, 4, 5, 6, 7, 8, 9, 10, 11, 12, 13, 14, 15, 16, 17, 18, 19, 20, 21, 22, 23, 24, 25, 26, 27, 28, 29), (34, 35, 79, 78), (36, 34, 78, 80), (35, 37, 81, 79), (32, 33, 77, 76), (33, 36, 80, 77), (36, 33, 39, 42), (33, 32, 38, 39), (32, 37, 43, 38), (34, 36, 42, 40), (35, 34, 40, 41), (37, 35, 41, 43), (37, 32, 76, 81), (52, 53, 54, 55, 56, 57, 77, 80), (57, 58, 59, 60, 61, 62, 63, 76, 77), (45, 44, 46, 47, 78, 79, 73, 74, 75), (47, 48, 49, 50, 51, 52, 80, 78), (69, 70, 71, 72, 73, 79, 81, 68), (63, 64, 65, 66, 67, 68, 81, 76), (50, 49, 26, 25), (64, 63, 12, 11), (51, 50, 25, 24), (65, 64, 11, 10), (52, 51, 24, 23), (66, 65, 10, 9), (53, 52, 23, 22), (67, 66, 9, 8), (54, 53, 22, 21), (68, 67, 8, 7), (55, 54, 21, 20), (69, 68, 7, 6), (56, 55, 20, 19), (70, 69, 6, 5), (57, 56, 19, 18), (71, 70, 5, 4), (58, 57, 18, 17), (44, 45, 30, 31), (72, 71, 4, 3), (59, 58, 17, 16), (46, 44, 31, 29), (73, 72, 3, 2), (60, 59, 16, 15), (47, 46, 29, 28), (74, 73, 2, 1), (61, 60, 15, 14), (48, 47, 28, 27), (75, 74, 1, 0), (62, 61, 14, 13), (49, 48, 27, 26), (45, 75, 0, 30), (63, 62, 13, 12), (43, 41, 85, 87), (40, 42, 86, 84), (41, 40, 84, 85), (38, 43, 87, 82), (42, 39, 83, 86), (39, 38, 82, 83), (82, 87, 85, 84, 86, 83)])
_uv = me_circle_001.uv_layers.new(name='UVMap')
_uv.uv.foreach_set('vector', [0.0, 0.0, 0.0, 0.0, 0.0, 0.0, 0.0, 0.0, 0.0, 0.0, 0.0, 0.0, 0.0, 0.0, 0.0, 0.0, 0.0, 0.0, 0.0, 0.0, 0.0, 0.0, 0.0, 0.0, 0.0, 0.0, 0.0, 0.0, 0.0, 0.0, 0.0, 0.0, 0.0, 0.0, 0.0, 0.0, 0.0, 0.0, 0.0, 0.0, 0.0, 0.0, 0.0, 0.0, 0.0, 0.0, 0.0, 0.0, 0.0, 0.0, 0.0, 0.0, 0.0, 0.0, 0.0, 0.0, 0.0, 0.0, 0.0, 0.0, 0.0, 0.0, 0.0, 0.0, 0.0, 0.0, 0.0, 0.0, 0.0, 0.0, 0.0, 0.0, 0.0, 0.0, 0.0, 0.0, 0.0, 0.0, 0.0, 0.0, 0.0, 0.0, 0.0, 0.0, 0.0, 0.0, 0.0, 0.0, 0.0, 0.0, 0.0, 0.0, 0.0, 0.0, 0.0, 0.0, 0.0, 0.0, 0.0, 0.0, 0.0, 0.0, 0.0, 0.0, 0.0, 0.0, 0.0, 0.0, 0.0, 0.0, 0.0, 0.0, 0.0, 0.0, 0.0, 0.0, 0.0, 0.0, 0.0, 0.0, 0.0, 0.0, 0.0, 0.0, 0.0, 0.0, 0.0, 0.0, 0.0, 0.0, 0.0, 0.0, 0.0, 0.0, 0.0, 0.0, 0.0, 0.0, 0.0, 0.0, 0.0, 0.0, 0.0, 0.0, 0.0, 0.0, 0.0, 0.0, 0.0, 0.0, 0.0, 0.0, 0.0, 0.0, 0.0, 0.0, 0.0, 0.0, 0.0, 0.0, 0.0, 0.0, 0.0, 0.0, 0.0, 0.0, 0.0, 0.0, 0.0, 0.0, 0.0, 0.0, 0.0, 0.0, 0.0, 0.0, 0.0, 0.0, 0.0, 0.0, 0.0, 0.0, 0.0, 0.0, 0.0, 0.0, 0.0, 0.0, 0.0, 0.0, 0.0, 0.0, 0.0, 0.0, 0.0, 0.0, 0.0, 0.0, 0.0, 0.0, 0.0, 0.0, 0.0, 0.0, 0.0, 0.0, 0.0, 0.0, 0.0, 0.0, 0.0, 0.0, 0.0, 0.0, 0.0, 0.0, 0.0, 0.0, 0.0, 0.0, 0.0, 0.0, 0.0, 0.0, 0.0, 0.0, 0.0, 0.0, 0.0, 0.0, 0.0, 0.0, 0.0, 0.0, 0.0, 0.0, 0.0, 0.0, 0.0, 0.0, 0.0, 0.0, 0.0, 0.0, 0.0, 0.0, 0.0, 0.0, 0.0, 0.0, 0.0, 0.0, 0.0, 0.0, 0.0, 0.0, 0.0, 0.0, 0.0, 0.0, 0.0, 0.0, 0.0, 0.0, 0.0, 0.0, 0.0, 0.0, 0.0, 0.0, 0.0, 0.0, 0.0, 0.0, 0.0, 0.0, 0.0, 0.0, 0.0, 0.0, 0.0, 0.0, 0.0, 0.0, 0.0, 0.0, 0.0, 0.0, 0.0, 0.0, 0.0, 0.0, 0.0, 0.0, 0.0, 0.0, 0.0, 0.0, 0.0, 0.0, 0.0, 0.0, 0.0, 0.0, 0.0, 0.0, 0.0, 0.0, 0.0, 0.0, 0.0, 0.0, 0.0, 0.0, 0.0, 0.0, 0.0, 0.0, 0.0, 0.0, 0.0, 0.0, 0.0, 0.0, 0.0, 0.0, 0.0, 0.0, 0.0, 0.0, 0.0, 0.0, 0.0, 0.0, 0.0, 0.0, 0.0, 0.0, 0.0, 0.0, 0.0, 0.0, 0.0, 0.0, 0.0, 0.0, 0.0, 0.0, 0.0, 0.0, 0.0, 0.0, 0.0, 0.0, 0.0, 0.0, 0.0, 0.0, 0.0, 0.0, 0.0, 0.0, 0.0, 0.0, 0.0, 0.0, 0.0, 0.0, 0.0, 0.0, 0.0, 0.0, 0.0, 0.0, 0.0, 0.0, 0.0, 0.0, 0.0, 0.0, 0.0, 0.0, 0.0, 0.0, 0.0, 0.0, 0.0, 0.0, 0.0, 0.0, 0.0, 0.0, 0.0, 0.0, 0.0, 0.0, 0.0, 0.0, 0.0, 0.0, 0.0, 0.0, 0.0, 0.0, 0.0, 0.0, 0.0, 0.0, 0.0, 0.0, 0.0, 0.0, 0.0, 0.0, 0.0, 0.0, 0.0, 0.0, 0.0, 0.0, 0.0, 0.0, 0.0, 0.0, 0.0, 0.0, 0.0, 0.0, 0.0, 0.0, 0.0, 0.0, 0.0, 0.0, 0.0, 0.0, 0.0, 0.0, 0.0, 0.0, 0.0, 0.0, 0.0, 0.0, 0.0, 0.0, 0.0, 0.0, 0.0, 0.0, 0.0, 0.0, 0.0, 0.0, 0.0, 0.0, 0.0, 0.0, 0.0, 0.0, 0.0, 0.0, 0.0, 0.0, 0.0, 0.0, 0.0, 0.0, 0.0, 0.0, 0.0, 0.0, 0.0, 0.0, 0.0, 0.0, 0.0, 0.0, 0.0, 0.0, 0.0, 0.0, 0.0, 0.0, 0.0, 0.0, 0.0, 0.0, 0.0, 0.0, 0.0, 0.0, 0.0, 0.0, 0.0, 0.0, 0.0, 0.0, 0.0, 0.0, 0.0, 0.0, 0.0, 0.0, 0.0, 0.0, 0.0, 0.0, 0.0, 0.0, 0.0, 0.0, 0.0, 0.0, 0.0, 0.0, 0.0, 0.0, 0.0, 0.0, 0.0, 0.0, 0.0, 0.0, 0.0, 0.0, 0.0, 0.0, 0.0, 0.0, 0.0, 0.0, 0.0, 0.0, 0.0, 0.0, 0.0, 0.0, 0.0, 0.0, 0.0, 0.0, 0.0, 0.0, 0.0, 0.0, 0.0, 0.0, 0.0, 0.0, 0.0, 0.0, 0.0, 0.0, 0.0, 0.0, 0.0, 0.0, 0.0, 0.0, 0.0, 0.0, 0.0, 0.0, 0.0, 0.0, 0.0, 0.0, 0.0, 0.0, 0.0, 0.0, 0.0, 0.0, 0.0, 0.0])
me_circle_001.update()

# ---- objects
ob_plane_001 = bpy.data.objects.new('Plane.001', me_plane_001)
ob_soporte_arzopa = bpy.data.objects.new('soporte-arzopa', me_soporte_arzopa)
ob_soporte_arzopa_001 = bpy.data.objects.new('soporte-arzopa.001', me_soporte_arzopa_002)
ob_empty = bpy.data.objects.new('Empty', None)
ob_empty_001 = bpy.data.objects.new('Empty.001', None)
ob_circle = bpy.data.objects.new('Circle', me_circle)
ob_circle_001 = bpy.data.objects.new('Circle.001', me_circle_001)

# ---- transforms, parenting, visibility, modifiers, constraints
ob_plane_001.location = (-0.08466, 1.524, 0.0)
ob_soporte_arzopa.location = (-4.685, 2.914, 0.6828)
ob_soporte_arzopa_001.location = (-1.558, 2.914, 0.6828)
ob_empty.location = (0.9405, 10.51, -0.8419)
ob_empty.scale = (1.896, 1.896, 1.896)
ob_empty.empty_display_type = 'IMAGE'
ob_empty.empty_display_size = 5.121
ob_empty.empty_image_offset = (-0.5118, -0.5)
ob_empty_001.location = (-11.51, 9.937, 2.861e-05)
ob_empty_001.rotation_euler = (0.0, -0.0, -0.003858)
ob_empty_001.scale = (2.554, 2.554, 2.554)
ob_empty_001.empty_display_type = 'IMAGE'
ob_empty_001.empty_display_size = 5.0
ob_circle.location = (0.4684, 10.88, 0.175)
ob_circle.scale = (0.5152, 0.5152, 0.5152)
ob_circle_001.location = (3.849, 10.01, 1.37)
_m = ob_circle_001.modifiers.new('Solidify', 'SOLIDIFY')

# ---- collection membership
col_collection.objects.link(ob_plane_001)
col_collection.objects.link(ob_soporte_arzopa)
col_collection.objects.link(ob_soporte_arzopa_001)
col_collection.objects.link(ob_empty)
col_collection.objects.link(ob_empty_001)
col_collection.objects.link(ob_circle)
col_collection.objects.link(ob_circle_001)

# ---- scene / render settings (as saved in the file)
scene.frame_start = 1; scene.frame_end = 250; scene.frame_set(39)
scene.render.engine = 'BLENDER_EEVEE_NEXT'
scene.cycles.sampling_pattern = 'TABULATED_SOBOL'
scene.view_settings.view_transform = 'Filmic'
scene.unit_settings.scale_length = 0.01
bpy.context.view_layer.update()

# ---- added for rendering (the .blend has no active camera and no usable light): camera, sun
cam_auto = bpy.data.cameras.new('AutoCamera')
cam_auto.lens = 50.0
cam_auto.sensor_width = 36.0
cam_auto.clip_end = 1000.0
ob_auto_camera = bpy.data.objects.new('AutoCamera', cam_auto)
scene.collection.objects.link(ob_auto_camera)
ob_auto_camera.location = (14.6847, -10.8616, 12.3454)
ob_auto_camera.rotation_euler = (1.09748, -7.21219e-08, 0.694738)
scene.camera = ob_auto_camera
light_auto_sun = bpy.data.lights.new('AutoSun', 'SUN')
light_auto_sun.energy = 3.0
light_auto_sun.angle = 0.0523599
ob_auto_sun = bpy.data.objects.new('AutoSun', light_auto_sun)
scene.collection.objects.link(ob_auto_sun)
ob_auto_sun.rotation_euler = (0.872665, 0.174533, 0.523599)
bpy.context.view_layer.update()

